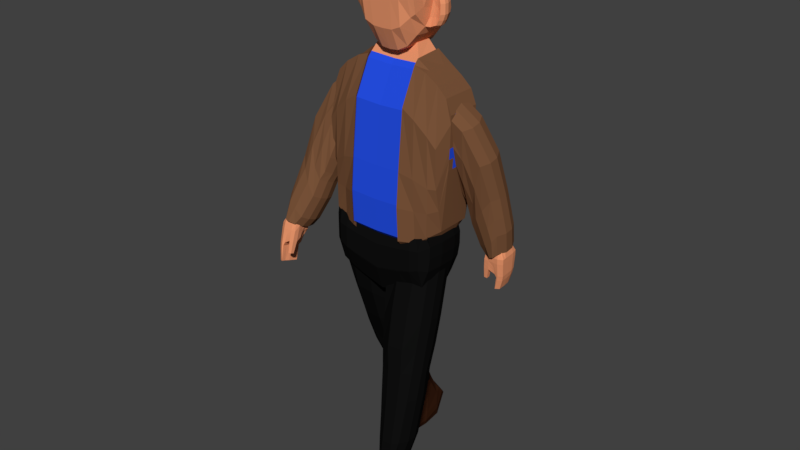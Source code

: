 # Source: NPC_Zeek_DavenModified.blend  (saved by Blender 2.78.0; exported with 4.5.12 LTS)
import bpy
from mathutils import Matrix  # noqa: F401  (used for matrix-valued properties, if any)

bpy.ops.wm.read_factory_settings(use_empty=True)
scene = bpy.context.scene
scene.name = 'Scene'

# ---- collections
col_collection_1 = bpy.data.collections.new('Collection 1'); scene.collection.children.link(col_collection_1)
col_collection_10 = bpy.data.collections.new('Collection 10'); scene.collection.children.link(col_collection_10)

# ---- materials (node trees are filled in below, after node groups)
mat_skin = bpy.data.materials.new('skin')
mat_skin.alpha_threshold = 0.0
mat_skin.use_transparent_shadow = False
mat_skin.diffuse_color = (0.8689, 0.3227, 0.1567, 1.0)
mat_skin.specular_color = (1.0, 0.528, 0.3801)
mat_skin.roughness = 0.5
mat_body = bpy.data.materials.new('body')
mat_body.alpha_threshold = 0.0
mat_body.use_transparent_shadow = False
mat_body.diffuse_color = (0.01857, 0.07888, 0.8, 1.0)
mat_body.specular_color = (0.03581, 0.04813, 1.0)
mat_body.roughness = 0.5
mat_shoes = bpy.data.materials.new('shoes')
mat_shoes.alpha_threshold = 0.0
mat_shoes.use_transparent_shadow = False
mat_shoes.diffuse_color = (0.03106, 0.01026, 0.004531, 1.0)
mat_shoes.specular_color = (0.06372, 0.02379, 0.00966)
mat_shoes.roughness = 0.5
mat_brown = bpy.data.materials.new('brown')
mat_brown.alpha_threshold = 0.0
mat_brown.use_transparent_shadow = False
mat_brown.diffuse_color = (0.1912, 0.0865, 0.04092, 1.0)
mat_brown.specular_color = (0.1902, 0.08569, 0.04133)
mat_brown.roughness = 0.5
mat_black = bpy.data.materials.new('Black')
mat_black.alpha_threshold = 0.0
mat_black.use_transparent_shadow = False
mat_black.diffuse_color = (0.005605, 0.005605, 0.005605, 1.0)
mat_black.specular_color = (0.02038, 0.01851, 0.01851)
mat_black.roughness = 0.5

# ---- material node trees

# ---- world
world_world = bpy.data.worlds.new('World'); scene.world = world_world
world_world.color = (0.05088, 0.05088, 0.05088)
world_world.use_sun_shadow = False
world_world.sun_shadow_jitter_overblur = 0.0
world_world.cycles.sampling_method = 'MANUAL'

# ---- meshes
me_torso = bpy.data.meshes.new('Torso')
me_torso.from_pydata([(67.69, 119.5, 303.4), (65.95, 348.2, 318.7), (64.7, 10.85, 329.6), (61.06, 121.1, 325.7), (93.81, 18.36, 329.6), (91.99, 123.6, 325.7), (116.7, 27.12, 329.6), (121.1, 121.1, 329.6), (134.0, 57.17, 329.6), (129.9, 118.6, 329.6), (135.5, 228.9, 299.1), (149.0, 187.5, 280.2), (149.8, 308.2, 335.8), (130.9, 324.6, 343.1), (158.7, 164.4, 272.9), (187.3, 291.4, 328.7), (164.3, 147.9, 270.2), (219.1, 238.4, 304.8), (169.9, 121.7, 262.1), (228.5, 175.0, 279.3), (179.3, 102.7, 256.3), (233.4, 142.4, 269.2), (187.3, 86.27, 251.3), (237.1, 115.5, 260.9), (201.0, 72.56, 247.1), (232.8, 80.32, 249.9), (18.84, -47.65, 382.5), (126.7, -36.19, 378.3), (10.12, -6.743, 367.5), (124.5, 44.83, 348.6), (26.48, -91.2, 398.5), (125.6, -82.03, 395.1), (37.38, -128.5, 416.5), (125.6, -121.4, 416.1), (44.97, -167.7, 425.6), (122.7, -164.7, 424.0), (50.17, -201.5, 435.0), (119.1, -199.3, 433.7), (55.61, -243.4, 446.7), (114.9, -239.7, 445.1), (66.8, -306.9, 478.5), (95.07, -306.1, 473.4), (66.62, -319.3, 478.8), (103.2, -318.9, 476.9), (61.48, -336.3, 482.7), (118.1, -339.1, 481.6), (54.16, -351.1, 490.6), (130.3, -352.0, 484.3), (51.24, -360.9, 497.7), (136.0, -363.0, 492.1), (53.87, -370.2, 504.4), (134.0, -373.7, 499.8), (57.32, 545.4, 318.6), (21.16, 373.2, 318.6), (43.76, 383.7, 318.6), (35.1, 553.7, 318.6), (76.53, 531.8, 318.6), (64.48, 401.3, 318.6), (89.34, 516.8, 318.6), (74.65, 413.3, 347.8), (96.5, 492.6, 318.6), (87.83, 453.6, 340.0), (97.18, 483.8, 318.6), (93.1, 471.1, 318.6), (79.92, 411.3, 344.3), (97.25, 459.5, 340.0), (88.59, 415.0, 341.2), (103.3, 456.1, 340.0), (95.74, 416.7, 340.0), (106.3, 448.2, 340.0), (101.8, 424.1, 340.0), (106.3, 432.9, 340.0), (67.69, 104.6, 458.4), (65.95, 354.2, 403.3), (64.7, 10.85, 438.8), (61.06, 121.1, 438.8), (93.81, 18.36, 438.8), (91.99, 123.6, 438.8), (116.7, 27.12, 438.8), (121.1, 121.1, 438.8), (134.0, 57.17, 438.8), (129.9, 118.6, 438.8), (148.7, 297.4, 404.3), (134.4, 218.2, 367.6), (147.9, 176.7, 348.8), (129.8, 313.8, 411.7), (157.7, 154.6, 335.6), (186.2, 280.6, 397.2), (163.7, 141.1, 334.0), (218.0, 227.7, 373.4), (169.3, 114.9, 325.9), (227.8, 168.2, 343.1), (178.7, 95.96, 320.1), (232.7, 135.7, 333.0), (186.7, 79.49, 315.1), (236.5, 108.7, 324.7), (200.3, 65.79, 311.0), (232.1, 73.55, 313.7), (12.01, 2.451, 441.2), (20.73, -38.46, 456.2), (126.7, -27.0, 452.0), (124.5, 54.02, 422.3), (28.36, -82.0, 472.2), (125.6, -72.84, 468.8), (39.27, -119.8, 486.0), (125.6, -112.9, 483.5), (47.59, -160.7, 500.0), (123.5, -157.6, 498.4), (52.79, -194.5, 509.4), (119.8, -192.3, 508.1), (58.24, -236.4, 521.1), (115.6, -232.7, 519.4), (69.29, -301.2, 539.1), (95.7, -299.9, 538.4), (71.32, -313.4, 542.5), (103.8, -312.7, 541.9), (66.66, -325.8, 557.1), (119.2, -328.3, 557.4), (59.11, -321.7, 610.6), (132.8, -327.2, 585.4), (56.66, -327.1, 635.8), (139.0, -333.8, 611.2), (59.29, -336.4, 642.4), (137.0, -344.5, 618.9), (57.09, 543.9, 397.2), (35.27, 552.0, 397.2), (21.6, 377.5, 408.0), (43.78, 385.3, 403.3), (64.11, 402.5, 397.2), (75.94, 530.6, 397.2), (74.09, 414.2, 382.6), (88.51, 515.8, 397.2), (87.83, 453.6, 373.8), (96.5, 492.6, 388.7), (93.1, 471.1, 388.7), (97.18, 483.8, 388.7), (80.4, 412.6, 373.6), (97.25, 459.5, 373.8), (88.59, 415.0, 373.8), (103.3, 456.1, 373.8), (95.74, 416.7, 373.8), (106.3, 448.2, 373.8), (101.8, 424.1, 373.8), (106.3, 432.9, 373.8), (128.1, 223.4, 320.9), (127.8, 219.8, 343.7), (149.1, 301.0, 381.5), (149.5, 304.6, 358.6), (141.6, 181.9, 302.0), (141.3, 178.3, 324.9), (141.8, 317.2, 388.9), (142.1, 320.8, 366.0), (152.0, 159.4, 292.9), (151.7, 156.1, 313.8), (198.2, 284.0, 374.5), (198.5, 287.5, 351.6), (157.7, 143.8, 290.8), (157.5, 141.5, 312.1), (230.0, 231.1, 350.6), (230.4, 234.6, 327.7), (163.4, 117.6, 282.7), (163.1, 115.3, 304.0), (238.6, 170.3, 321.9), (238.9, 172.6, 300.6), (172.7, 98.64, 276.9), (172.5, 96.38, 298.2), (243.6, 137.7, 311.8), (243.8, 140.0, 290.5), (180.7, 82.17, 271.9), (180.5, 79.91, 293.2), (247.3, 110.8, 303.5), (247.5, 113.1, 282.2), (243.2, 77.86, 271.2), (243.0, 75.6, 292.5), (194.2, 66.21, 289.0), (194.4, 68.47, 267.8), (145.2, 283.1, 315.0), (140.4, 256.7, 302.8), (160.5, 236.4, 293.8), (141.5, 285.3, 316.0), (171.5, 203.2, 278.7), (181.7, 247.2, 299.1), (184.1, 168.6, 266.9), (201.2, 201.8, 278.5), (189.5, 140.3, 259.9), (209.0, 158.1, 265.6), (199.6, 116.7, 252.7), (219.7, 129.9, 257.0), (207.0, 96.73, 246.5), (226.6, 106.4, 249.7), (216.2, 75.62, 240.1), (224.9, 77.58, 240.8), (143.8, 269.6, 401.3), (139.0, 243.2, 389.1), (159.1, 222.9, 380.1), (140.1, 271.8, 402.3), (170.1, 189.7, 365.0), (180.3, 233.6, 385.4), (182.9, 156.2, 345.7), (199.7, 188.3, 364.8), (188.7, 131.8, 340.2), (208.2, 149.6, 345.9), (198.8, 108.2, 333.0), (218.9, 121.3, 337.3), (206.2, 88.21, 326.8), (225.8, 97.83, 330.0), (215.4, 67.1, 320.4), (224.0, 69.06, 321.1), (224.0, 84.74, 265.0), (209.0, 80.95, 263.6), (223.7, 81.65, 294.2), (208.7, 77.85, 292.8), (139.9, 251.8, 334.2), (144.7, 278.2, 346.4), (139.5, 248.2, 357.0), (144.3, 274.6, 369.2), (63.49, 47.58, 301.4), (62.27, 84.32, 297.6), (93.2, 53.43, 301.4), (92.59, 88.49, 297.6), (114.6, 58.44, 305.2), (114.6, 89.75, 305.2), (137.9, 77.63, 328.2), (137.9, 98.09, 328.2), (63.49, 47.58, 457.2), (62.27, 84.32, 457.2), (93.2, 53.43, 457.2), (92.59, 88.49, 457.2), (115.3, 58.44, 453.0), (115.3, 89.75, 453.0), (136.5, 77.63, 436.3), (136.5, 98.09, 436.3), (53.77, -46.21, 362.0), (96.91, -42.39, 360.6), (92.55, 24.95, 333.4), (47.22, 7.758, 339.7), (58.49, -89.42, 387.1), (98.73, -86.36, 386.0), (65.76, -126.7, 411.5), (102.4, -124.4, 410.7), (69.8, -167.4, 418.0), (102.9, -166.6, 417.5), (72.06, -201.4, 427.5), (102.2, -201.0, 427.1), (74.28, -242.8, 439.1), (101.2, -241.9, 438.5), (75.11, -307.4, 467.5), (91.73, -307.3, 467.3), (77.72, -319.8, 471.0), (97.1, -319.9, 470.8), (79.23, -338.0, 476.6), (105.3, -339.2, 476.7), (78.28, -353.5, 479.7), (110.9, -353.7, 479.0), (78.23, -363.7, 487.0), (113.7, -364.3, 486.6), (79.33, -373.5, 494.0), (113.3, -374.5, 493.9), (53.76, -17.64, 468.5), (96.91, -13.82, 467.1), (92.55, 52.67, 433.0), (47.22, 35.48, 439.3), (58.49, -76.64, 489.6), (98.72, -73.58, 488.5), (65.76, -116.0, 497.6), (102.4, -113.7, 496.7), (70.71, -158.6, 509.9), (103.8, -157.9, 509.3), (72.97, -192.7, 519.4), (103.1, -192.2, 518.9), (75.19, -234.1, 530.9), (102.1, -233.1, 530.4), (75.82, -300.7, 538.9), (92.44, -300.5, 538.7), (78.43, -313.0, 542.3), (97.81, -313.1, 542.1), (80.44, -326.5, 557.2), (106.5, -327.6, 557.3), (81.74, -320.4, 614.8), (114.2, -321.9, 608.8), (82.15, -326.1, 640.2), (117.5, -328.1, 634.3), (83.25, -335.9, 647.2), (117.0, -338.3, 641.7), (107.9, -317.5, 492.4), (108.1, -315.2, 517.1), (123.3, -332.2, 528.3), (122.8, -336.9, 500.3), (133.7, 47.89, 373.2), (133.7, 50.96, 397.7), (135.9, -30.06, 427.4), (135.9, -33.13, 402.9), (46.84, -342.3, 525.4), (48.0, -331.2, 570.5), (53.96, -329.4, 528.8), (53.51, -333.8, 500.0), (136.9, -331.6, 568.4), (135.8, -342.6, 523.4), (13.01, -88.13, 423.0), (13.01, -85.07, 447.6), (5.38, -41.52, 431.6), (5.38, -44.59, 407.1), (44.08, -350.6, 538.5), (45.39, -338.0, 589.6), (134.8, -75.9, 444.3), (134.8, -78.96, 419.7), (142.9, -339.6, 588.2), (141.6, -352.1, 537.1), (139.7, -362.8, 544.9), (141.0, -350.3, 595.9), (48.02, -347.3, 596.2), (46.71, -359.9, 545.2), (23.92, -125.4, 441.1), (23.92, -122.9, 461.5), (134.8, -116.0, 459.0), (134.8, -118.3, 440.7), (33.07, -164.9, 450.4), (33.32, -162.6, 475.2), (132.8, -160.3, 473.6), (132.5, -162.7, 448.8), (38.27, -198.7, 459.8), (38.52, -196.4, 484.6), (129.1, -195.0, 483.3), (128.9, -197.3, 458.5), (43.72, -240.6, 471.5), (43.96, -238.3, 496.3), (124.9, -235.4, 494.6), (124.7, -237.7, 469.8), (58.71, -305.5, 489.5), (58.95, -303.2, 514.3), (99.99, -302.4, 513.7), (99.75, -304.8, 488.9), (58.55, -317.6, 492.9), (58.8, -315.3, 517.7), (80.64, -360.9, 545.1), (81.95, -348.4, 596.1), (114.6, -362.0, 545.0), (115.9, -349.5, 596.0), (71.47, 53.86, 371.0), (92.55, 33.77, 404.0), (47.22, 13.51, 385.8), (47.22, 16.58, 410.3), (91.99, 123.6, 355.5), (91.99, 123.6, 398.6), (121.1, 121.1, 398.6), (121.1, 121.1, 355.5), (134.3, 118.6, 355.5), (134.3, 118.6, 398.6), (138.4, 57.17, 398.6), (138.4, 57.17, 355.5), (121.1, 17.05, 398.6), (121.1, 17.05, 355.5), (64.7, -14.31, 355.5), (64.7, -14.31, 398.6), (61.06, 121.1, 398.6), (61.06, 121.1, 355.5), (93.81, -1.276, 355.5), (93.81, -1.276, 398.6), (141.9, 77.63, 353.7), (141.4, 77.63, 396.6), (141.9, 98.09, 353.7), (141.4, 98.09, 396.6), (67.11, 210.2, 285.5), (66.53, 301.0, 281.6), (67.11, 210.2, 455.9), (66.53, 301.0, 442.5), (67.69, 65.13, 343.0), (67.69, 50.17, 381.8), (65.95, 361.7, 392.1), (65.95, 364.8, 325.8), (49.25, 386.8, 376.1), (49.25, 386.8, 337.8), (27.44, 454.6, 267.5), (32.09, 514.7, 267.5), (49.87, 456.6, 274.8), (54.39, 510.5, 274.8), (69.91, 460.2, 283.0), (73.93, 503.7, 283.0), (81.27, 459.9, 295.1), (86.17, 494.4, 295.1), (91.74, 471.2, 306.9), (94.63, 484.2, 306.9), (94.94, 476.8, 318.6), (96.3, 481.0, 318.6), (27.76, 454.8, 440.7), (32.32, 513.8, 440.7), (49.78, 456.8, 440.7), (54.21, 509.7, 440.7), (69.44, 460.3, 435.7), (73.39, 502.9, 435.7), (80.59, 460.0, 430.1), (85.4, 493.9, 430.1), (91.74, 471.2, 401.1), (94.63, 484.2, 401.1), (94.94, 476.8, 388.7), (96.3, 481.0, 388.7), (24.3, 413.9, 293.1), (46.82, 420.2, 296.7), (67.2, 430.8, 300.8), (77.96, 436.6, 306.8), (89.79, 462.4, 312.7), (94.02, 473.9, 318.6), (24.68, 411.1, 432.6), (46.78, 417.3, 432.6), (66.78, 431.4, 422.4), (77.34, 437.1, 419.6), (89.79, 462.4, 394.9), (94.02, 473.9, 388.7), (97.18, 483.8, 342.0), (97.18, 483.8, 365.4), (93.1, 471.1, 365.4), (93.1, 471.1, 342.0), (87.83, 453.6, 365.4), (87.83, 453.6, 355.2), (96.5, 492.6, 342.0), (96.5, 492.6, 365.4), (84.26, 410.3, 355.0), (84.26, 410.3, 365.4), (74.65, 413.3, 365.4), (74.65, 413.3, 354.8), (97.25, 459.5, 365.4), (97.25, 459.5, 355.2), (94.81, 413.2, 356.4), (94.81, 413.2, 365.4), (109.5, 456.1, 365.4), (109.5, 456.1, 355.2), (102.0, 416.7, 355.2), (102.0, 416.7, 365.4), (35.1, 553.7, 342.0), (35.1, 553.7, 365.4), (57.32, 545.4, 365.4), (57.32, 545.4, 342.0), (112.5, 448.2, 365.4), (112.5, 448.2, 355.2), (21.16, 373.2, 342.0), (21.16, 373.2, 365.4), (112.5, 432.9, 355.2), (112.5, 432.9, 365.4), (108.0, 424.1, 365.4), (108.0, 424.1, 355.2), (43.76, 383.7, 342.0), (43.76, 383.7, 365.4), (64.48, 401.3, 342.0), (64.48, 401.3, 365.4), (76.53, 531.8, 365.4), (76.53, 531.8, 342.0), (89.34, 516.8, 365.4), (89.34, 516.8, 342.0), (94.94, 476.8, 342.0), (94.94, 476.8, 365.4), (96.3, 481.0, 342.0), (96.3, 481.0, 365.4), (94.02, 473.9, 342.0), (94.02, 473.9, 365.4), (79.04, 426.7, 333.0), (83.44, 440.1, 333.0), (94.11, 500.7, 318.6), (91.72, 508.7, 318.6), (85.7, 427.4, 333.0), (91.47, 443.5, 333.0), (93.48, 428.7, 333.0), (98.38, 442.4, 333.0), (99.26, 427.2, 333.0), (102.8, 437.7, 333.0), (103.3, 427.0, 340.0), (104.8, 429.9, 340.0), (79.04, 426.7, 373.8), (83.44, 440.1, 373.8), (94.11, 500.7, 388.7), (91.72, 508.7, 388.7), (85.22, 426.0, 371.1), (91.47, 443.5, 370.8), (93.48, 428.7, 370.8), (98.38, 442.4, 370.8), (99.26, 427.2, 372.3), (102.8, 437.7, 372.3), (103.3, 427.0, 373.8), (104.8, 429.9, 373.8), (88.99, 491.0, 407.0), (91.81, 487.6, 404.1), (84.76, 463.7, 407.0), (88.25, 467.4, 404.1), (91.81, 487.6, 302.9), (88.99, 491.0, 299.0), (88.25, 467.4, 302.9), (84.76, 463.7, 299.0), (81.9, 445.2, 397.9), (85.84, 453.8, 396.4), (85.84, 453.8, 310.8), (81.9, 445.2, 308.8), (91.72, 508.7, 342.0), (94.11, 500.7, 342.0), (91.72, 508.7, 365.4), (94.11, 500.7, 365.4), (111.0, 429.9, 355.2), (109.5, 427.0, 355.2), (111.0, 429.9, 365.4), (109.5, 427.0, 365.4), (67.4, 164.9, 294.5), (67.4, 157.4, 461.9), (192.8, 41.69, 307.1), (206.0, 79.16, 302.8), (209.8, 56.49, 260.6), (208.2, 80.91, 267.4), (226.9, 7.127, 289.9), (236.8, 77.78, 303.9), (224.0, 9.812, 248.2), (236.9, 80.23, 263.9), (217.9, 10.26, 245.2), (219.8, 39.09, 248.1), (213.2, 49.96, 255.7), (213.4, 80.48, 265.0), (221.3, 81.25, 258.2), (231.0, 80.84, 258.1), (204.6, 41.19, 307.0), (219.6, 35.71, 303.2), (217.4, 7.131, 296.5), (230.9, 77.76, 308.4), (221.1, 78.17, 308.4), (211.4, 78.58, 308.5), (194.8, 57.66, 310.0), (197.8, 66.8, 310.1), (205.6, 70.11, 260.2), (204.8, 62.55, 258.0), (240.8, 68.45, 253.5), (239.6, 59.31, 251.8), (243.3, 65.18, 304.9), (242.1, 56.04, 303.2), (231.4, 65.28, 311.4), (230.3, 56.15, 309.8), (219.6, 65.79, 311.5), (218.4, 56.65, 309.9), (207.8, 66.29, 311.6), (206.6, 57.15, 309.9), (208.0, 68.84, 255.5), (208.4, 61.19, 253.6), (219.8, 69.53, 250.5), (218.6, 60.39, 248.9), (231.6, 69.02, 250.4), (230.5, 59.89, 248.8), (197.5, 49.82, 281.5), (192.8, 42.45, 294.8), (201.7, 79.62, 298.4), (201.7, 80.38, 284.5), (226.9, 7.506, 283.7), (227.3, 8.234, 271.6), (240.7, 78.82, 284.3), (240.7, 78.14, 295.4), (233.0, 79.13, 284.4), (233.0, 78.1, 301.3), (221.2, 79.64, 284.5), (221.1, 78.6, 301.3), (209.4, 80.14, 284.6), (211.7, 79.26, 297.2), (206.4, 45.96, 279.0), (204.6, 41.95, 294.7), (220.7, 38.53, 277.1), (219.7, 36.4, 292.1), (217.1, 8.667, 271.7), (218.3, 7.853, 284.1), (242.2, 57.43, 280.5), (242.2, 56.57, 294.6), (243.4, 66.57, 282.2), (243.3, 65.71, 296.3), (194.8, 58.41, 297.6), (199.1, 59.46, 282.8), (196.0, 67.55, 299.3), (199.7, 68.03, 283.4), (191.4, 24.4, 294.0), (191.4, 23.84, 303.1), (199.5, 23.5, 303.0), (199.5, 24.05, 294.0), (203.7, 80.84, 276.9), (226.6, 9.137, 257.4), (204.0, 62.44, 269.4), (202.1, 69.14, 269.4), (206.8, 56.01, 269.6), (240.7, 79.59, 271.6), (233.1, 80.08, 269.0), (220.3, 80.49, 271.2), (211.3, 80.68, 274.3), (208.0, 47.65, 264.2), (219.8, 38.18, 262.9), (217.8, 9.511, 257.4), (242.2, 58.38, 265.2), (243.4, 67.51, 266.8), (206.8, 60.17, 259.0), (237.0, 42.91, 251.0), (239.6, 39.88, 298.5), (228.7, 39.94, 305.1), (218.9, 48.44, 307.2), (205.8, 50.9, 308.8), (210.3, 56.79, 254.4), (219.1, 52.04, 248.6), (229.0, 43.44, 247.9), (194.0, 51.4, 308.8), (194.0, 52.15, 296.5), (198.5, 55.68, 282.3), (239.8, 41.16, 277.6), (239.7, 40.35, 290.9), (239.6, 42.08, 262.7), (205.1, 59.92, 269.5), (207.6, 59.2, 259.5), (235.9, 36.2, 250.6), (238.6, 33.25, 296.6), (228.1, 33.3, 303.2), (219.1, 45.08, 306.2), (205.5, 48.33, 308.3), (211.0, 54.98, 254.8), (219.3, 48.62, 248.4), (228.4, 36.71, 247.6), (193.7, 49.59, 296.0), (198.2, 54.13, 282.1), (238.9, 34.49, 276.4), (238.6, 33.7, 289.4), (238.5, 35.41, 261.6), (205.5, 58.89, 269.5), (193.7, 48.83, 308.4), (224.1, 33.67, 248.3), (226.2, 81.04, 258.2), (223.8, 30.42, 301.5), (226.0, 77.96, 308.4), (224.6, 60.14, 248.8), (225.7, 69.27, 250.5), (224.4, 56.4, 309.8), (225.5, 65.53, 311.5), (224.2, 32.59, 276.0), (224.3, 31.12, 289.7), (227.1, 79.38, 284.5), (227.1, 78.35, 301.3), (227.2, 80.33, 269.1), (224.1, 32.84, 261.8), (223.8, 44.18, 306.2), (224.1, 47.73, 248.2), (223.8, 42.64, 248.0), (223.6, 39.17, 304.7), (208.7, 57.84, 260.0), (232.7, 26.93, 250.1), (235.5, 24.11, 294.0), (225.5, 24.14, 300.6), (219.4, 40.4, 304.7), (205.1, 44.77, 307.7), (212.1, 52.47, 255.2), (219.5, 43.86, 248.3), (225.9, 27.41, 247.1), (193.2, 46.03, 295.4), (197.8, 51.98, 281.8), (235.8, 25.28, 274.7), (235.5, 24.53, 287.3), (235.3, 26.2, 260.2), (206.1, 57.45, 269.6), (193.2, 45.27, 307.7), (223.7, 34.8, 303.1), (224.0, 38.16, 248.1), (64.38, 305.3, 277.5), (63.77, 354.7, 316.3), (95.59, 292.2, 281.6), (92.87, 354.3, 318.2), (65.59, 115.5, 300.2), (101.0, 115.5, 300.2), (128.3, 272.0, 284.0), (125.6, 340.6, 320.7), (129.7, 112.7, 300.2), (148.3, 255.6, 293.7), (149.2, 324.7, 317.9), (142.5, 117.3, 317.9), (162.9, 289.1, 317.9), (162.9, 302.3, 317.9), (158.5, 218.0, 317.9), (64.38, 305.3, 445.7), (63.77, 360.9, 404.7), (95.59, 292.2, 445.7), (92.87, 354.3, 404.7), (65.59, 99.83, 462.4), (101.0, 99.83, 445.3), (128.3, 272.0, 442.1), (125.6, 340.6, 404.7), (129.7, 112.7, 442.1), (148.3, 255.6, 437.7), (149.2, 324.7, 404.7), (142.5, 117.3, 404.7), (162.9, 289.1, 404.7), (162.9, 302.3, 404.7), (158.5, 218.0, 404.7), (65.59, 42.92, 382.3), (63.77, 372.1, 323.7), (101.0, 60.62, 382.3), (92.87, 354.3, 341.7), (133.8, 102.6, 389.7), (125.6, 340.6, 341.7), (142.5, 117.3, 389.7), (149.2, 324.7, 341.7), (162.9, 302.3, 389.7), (158.5, 218.0, 341.7), (65.29, 162.9, 290.9), (64.98, 210.4, 281.6), (99.68, 159.7, 292.1), (98.32, 203.9, 284.0), (130.4, 152.5, 297.0), (131.1, 192.4, 293.7), (144.9, 155.5, 308.7), (147.4, 193.6, 299.6), (160.0, 235.2, 317.9), (161.6, 252.4, 317.9), (65.29, 155.1, 466.1), (64.98, 210.4, 459.8), (99.68, 151.8, 449.0), (98.32, 203.9, 452.7), (130.4, 152.5, 442.1), (131.1, 192.4, 442.1), (144.9, 154.4, 418.3), (147.4, 191.4, 431.8), (160.0, 235.2, 404.7), (161.6, 252.4, 404.7), (161.6, 252.4, 389.7), (162.9, 289.1, 389.7), (65.59, 58.57, 341.7), (63.77, 368.8, 393.0), (101.0, 76.27, 341.7), (92.87, 354.3, 389.7), (133.8, 102.6, 341.7), (125.6, 340.6, 389.7), (142.5, 117.3, 341.7), (149.2, 324.7, 389.7), (162.9, 302.3, 341.7), (158.5, 218.0, 389.7), (161.6, 252.4, 341.7), (162.9, 289.1, 341.7), (160.0, 235.2, 341.7), (160.0, 235.2, 389.7), (-67.69, 119.5, 303.4), (-65.95, 348.2, 318.7), (-1.431e-06, 117.8, 303.4), (-3.636e-06, 352.4, 314.2), (-2.384e-07, -1.672, 329.6), (-64.7, 10.85, 329.6), (-1.371e-06, 119.8, 325.7), (-61.06, 121.1, 325.7), (-93.81, 18.36, 329.6), (-91.99, 123.6, 325.7), (-116.7, 27.12, 329.6), (-121.1, 121.1, 329.6), (-134.0, 57.17, 329.6), (-129.9, 118.6, 329.6), (-132.9, 218.6, 357.3), (-145.5, 177.7, 380.3), (-149.0, 296.3, 312.4), (-130.4, 312.6, 303.7), (-154.9, 156.1, 395.7), (-186.1, 279.4, 321.2), (-160.3, 141.3, 409.4), (-216.8, 227.2, 350.3), (-165.5, 116.8, 427.6), (-224.8, 165.8, 388.8), (-174.6, 99.06, 440.6), (-229.2, 135.4, 411.5), (-182.4, 83.65, 451.9), (-232.6, 110.3, 430.2), (-195.8, 70.74, 461.2), (-227.7, 77.63, 455.0), (-18.84, -34.59, 313.5), (-126.7, -23.37, 319.3), (-10.12, 5.472, 334.2), (-124.5, 55.98, 360.2), (-26.47, -77.24, 291.6), (-125.6, -68.26, 296.2), (-37.38, -115.0, 276.6), (-125.6, -108.6, 282.1), (-46.8, -149.6, 250.3), (-124.5, -146.7, 254.3), (-52.6, -180.9, 227.0), (-121.5, -178.8, 230.2), (-58.79, -219.8, 198.0), (-118.0, -216.3, 202.0), (-70.68, -283.2, 166.1), (-99.06, -281.0, 163.4), (-70.81, -293.7, 154.8), (-107.4, -292.9, 154.8), (-66.15, -307.6, 145.5), (-122.8, -309.6, 143.7), (-59.48, -317.3, 136.3), (-135.8, -315.7, 135.3), (-56.76, -326.1, 126.1), (-141.7, -325.6, 124.2), (-59.58, -334.5, 116.6), (-140.0, -335.2, 113.1), (-57.32, 545.4, 318.6), (-21.16, 373.2, 318.6), (-43.76, 383.7, 318.6), (-35.1, 553.7, 318.6), (-3.874e-06, 371.8, 318.6), (-5.722e-06, 555.3, 318.6), (-76.53, 531.8, 318.6), (-64.48, 401.3, 318.6), (-89.34, 516.8, 318.6), (-74.65, 413.3, 347.8), (-96.5, 492.6, 318.6), (-87.83, 453.6, 340.0), (-97.18, 483.8, 318.6), (-93.1, 471.1, 318.6), (-79.92, 411.3, 344.3), (-97.25, 459.5, 340.0), (-88.59, 415.0, 341.2), (-103.3, 456.1, 340.0), (-95.74, 416.7, 340.0), (-106.3, 448.2, 340.0), (-101.8, 424.1, 340.0), (-106.3, 432.9, 340.0), (-1.311e-06, 102.8, 458.4), (-67.69, 104.6, 458.4), (-65.95, 354.2, 403.3), (-3.695e-06, 352.4, 403.3), (-1.49e-06, 119.8, 438.8), (-2.384e-07, -1.672, 438.8), (-64.7, 10.85, 438.8), (-61.06, 121.1, 438.8), (-93.81, 18.36, 438.8), (-91.99, 123.6, 438.8), (-116.7, 27.12, 438.8), (-121.1, 121.1, 438.8), (-134.0, 57.17, 438.8), (-129.9, 118.6, 438.8), (-150.7, 309.4, 379.8), (-134.6, 231.6, 424.6), (-147.2, 190.8, 447.7), (-132.1, 325.7, 371.0), (-156.4, 168.0, 457.2), (-187.7, 292.5, 388.5), (-162.3, 156.4, 468.8), (-218.4, 240.3, 417.6), (-167.5, 131.9, 487.0), (-226.8, 181.0, 448.2), (-176.6, 114.2, 500.0), (-231.2, 150.6, 470.9), (-184.4, 98.8, 511.3), (-234.6, 125.5, 489.6), (-197.8, 85.89, 520.6), (-229.7, 92.78, 514.4), (-12.01, -7.169, 406.4), (-20.73, -47.23, 385.7), (-126.7, -36.01, 391.5), (-124.5, 43.34, 432.3), (-28.37, -89.89, 363.8), (-125.6, -80.91, 368.4), (-39.27, -126.9, 344.7), (-125.6, -120.2, 348.2), (-47.05, -167.2, 319.4), (-122.8, -164.3, 323.4), (-52.85, -198.6, 296.0), (-119.8, -196.4, 299.2), (-59.03, -237.5, 267.0), (-116.3, -233.9, 271.1), (-71.23, -297.6, 222.3), (-97.61, -296.4, 223.8), (-73.48, -308.9, 213.9), (-106.0, -308.2, 215.2), (-68.33, -328.0, 214.0), (-120.9, -330.3, 213.4), (-57.92, -354.2, 240.7), (-132.6, -349.9, 220.1), (-55.25, -362.6, 253.8), (-138.4, -361.4, 231.7), (-58.01, -371.6, 251.5), (-136.5, -371.8, 229.1), (-57.09, 543.9, 397.2), (-35.28, 552.0, 397.2), (-3.994e-06, 376.1, 408.0), (-21.6, 377.5, 408.0), (-43.78, 385.3, 403.3), (-5.722e-06, 553.6, 397.2), (-64.11, 402.5, 397.2), (-75.94, 530.6, 397.2), (-74.09, 414.2, 382.6), (-88.51, 515.8, 397.2), (-87.83, 453.6, 373.8), (-96.5, 492.6, 388.7), (-93.1, 471.1, 388.7), (-97.18, 483.8, 388.7), (-80.4, 412.6, 373.6), (-97.25, 459.5, 373.8), (-88.59, 415.0, 373.8), (-103.3, 456.1, 373.8), (-95.74, 416.7, 373.8), (-106.3, 448.2, 373.8), (-101.8, 424.1, 373.8), (-106.3, 432.9, 373.8), (-126.5, 221.0, 381.0), (-127.0, 225.4, 403.4), (-150.1, 305.0, 357.3), (-149.6, 300.6, 334.9), (-139.0, 180.2, 404.0), (-139.6, 184.6, 426.5), (-143.1, 321.0, 348.5), (-142.6, 316.6, 326.0), (-149.0, 158.3, 417.4), (-149.5, 162.3, 437.9), (-198.8, 287.8, 366.0), (-198.3, 283.5, 343.5), (-154.6, 144.7, 430.7), (-155.2, 149.7, 450.5), (-229.5, 235.6, 395.1), (-228.9, 231.2, 372.6), (-159.8, 120.2, 448.9), (-160.5, 125.3, 468.7), (-236.8, 175.6, 428.3), (-236.1, 170.6, 408.5), (-168.9, 102.5, 461.9), (-169.5, 107.5, 481.7), (-241.2, 145.2, 451.0), (-240.5, 140.2, 431.2), (-176.6, 87.05, 473.2), (-177.3, 92.1, 493.0), (-244.5, 120.1, 469.7), (-243.9, 115.1, 449.9), (-239.0, 82.37, 474.6), (-239.6, 87.42, 494.4), (-190.7, 79.2, 502.2), (-190.1, 74.15, 482.4), (-143.5, 268.7, 319.0), (-138.1, 242.8, 334.0), (-157.8, 222.8, 345.0), (-139.8, 271.0, 317.9), (-168.0, 190.0, 363.4), (-179.2, 233.1, 338.5), (-180.0, 157.2, 386.0), (-197.6, 188.4, 363.7), (-185.0, 131.3, 407.3), (-204.8, 147.6, 394.4), (-194.7, 109.2, 423.5), (-215.1, 121.2, 413.8), (-201.9, 90.51, 437.3), (-221.6, 99.25, 430.1), (-210.7, 70.76, 451.9), (-219.4, 72.49, 450.3), (-145.5, 285.2, 403.8), (-140.2, 259.3, 418.7), (-159.8, 239.2, 429.7), (-141.9, 287.5, 402.6), (-170.0, 206.5, 448.2), (-181.3, 249.6, 423.3), (-181.9, 172.3, 463.4), (-199.7, 204.9, 448.4), (-187.5, 150.3, 482.1), (-207.3, 166.7, 469.1), (-197.2, 128.3, 498.3), (-217.6, 140.3, 488.6), (-204.4, 109.6, 512.1), (-224.1, 118.3, 504.9), (-213.2, 89.82, 526.6), (-221.9, 91.56, 525.0), (-219.5, 86.33, 463.5), (-204.5, 82.95, 466.5), (-220.5, 93.26, 490.7), (-205.4, 89.88, 493.7), (-138.8, 248.8, 364.8), (-144.2, 274.7, 349.8), (-139.4, 253.2, 387.2), (-144.8, 279.1, 372.3), (-9.537e-07, 79.31, 297.6), (-5.364e-07, 38.82, 301.4), (-63.49, 47.58, 301.4), (-62.27, 84.32, 297.6), (-93.2, 53.43, 301.4), (-92.59, 88.49, 297.6), (-114.6, 58.44, 305.2), (-114.6, 89.75, 305.2), (-137.9, 77.63, 328.2), (-137.9, 98.09, 328.2), (-1.073e-06, 79.31, 457.2), (-6.557e-07, 38.82, 457.2), (-63.49, 47.58, 457.2), (-62.27, 84.32, 457.2), (-93.2, 53.43, 457.2), (-92.59, 88.49, 457.2), (-115.3, 58.44, 453.0), (-115.3, 89.75, 453.0), (-136.5, 77.63, 436.3), (-136.5, 98.09, 436.3), (-53.76, -27.58, 296.8), (-96.91, -23.84, 298.7), (-92.54, 42.84, 330.4), (-47.22, 26.0, 321.7), (-58.49, -72.49, 283.1), (-98.72, -69.5, 284.6), (-65.76, -112.0, 273.7), (-102.4, -109.8, 274.8), (-71.83, -146.9, 245.1), (-104.9, -146.2, 246.5), (-74.7, -178.5, 221.5), (-104.8, -178.1, 222.6), (-77.65, -217.0, 192.8), (-104.6, -216.0, 194.1), (-79.32, -280.3, 156.6), (-95.93, -280.1, 157.1), (-82.15, -291.7, 148.1), (-101.5, -291.8, 148.6), (-84.17, -306.7, 139.6), (-110.2, -307.7, 139.4), (-84.19, -313.6, 128.0), (-116.8, -313.8, 128.9), (-84.34, -322.8, 117.5), (-119.8, -323.3, 118.1), (-85.64, -331.6, 107.5), (-119.6, -332.6, 107.6), (-53.77, -32.45, 413.7), (-96.91, -28.71, 415.7), (-92.55, 39.14, 440.6), (-47.23, 22.31, 432.0), (-58.49, -90.07, 383.4), (-98.73, -87.07, 385.0), (-65.76, -126.8, 357.9), (-102.4, -124.6, 359.1), (-69.81, -168.6, 330.4), (-102.9, -167.9, 331.7), (-72.67, -200.3, 306.8), (-102.8, -199.8, 307.8), (-75.62, -238.7, 278.1), (-102.5, -237.8, 279.4), (-77.75, -297.1, 222.8), (-94.36, -297.0, 223.3), (-80.57, -308.6, 214.3), (-99.95, -308.6, 214.7), (-82.12, -328.7, 213.8), (-108.2, -329.7, 213.6), (-80.33, -354.9, 245.7), (-113.0, -354.1, 241.1), (-80.58, -363.1, 258.6), (-116.1, -363.2, 253.6), (-81.82, -372.6, 256.3), (-115.8, -373.1, 251.1), (-111.6, -296.7, 169.1), (-111.1, -302.5, 192.2), (-125.6, -329.0, 177.4), (-126.0, -324.5, 150.8), (-133.7, 51.77, 384.2), (-133.7, 47.55, 408.3), (-135.9, -31.8, 367.4), (-135.9, -27.58, 343.4), (-49.19, -339.2, 159.9), (-48.47, -347.0, 202.6), (-56.77, -319.9, 187.9), (-56.6, -321.7, 151.1), (0.00041, -1.21, 375.2), (-0.0005794, -1.785, 399.5), (-137.4, -347.1, 204.0), (-138.1, -339.4, 161.3), (-13.01, -81.46, 315.6), (-13.01, -85.67, 339.7), (-5.381, -43.02, 361.7), (-5.38, -38.81, 337.6), (-46.34, -349.5, 160.6), (-45.52, -358.3, 209.0), (-134.8, -76.69, 344.3), (-134.8, -72.48, 320.3), (-143.1, -359.6, 209.9), (-143.9, -350.8, 161.6), (-141.6, -365.8, 157.3), (-141.3, -370.0, 206.8), (-48.27, -367.4, 206.7), (-48.66, -363.2, 157.2), (-23.92, -119.2, 300.7), (-23.92, -122.7, 320.6), (-134.8, -116.0, 324.1), (-134.8, -112.8, 306.2), (-34.11, -155.0, 273.3), (-33.56, -160.9, 296.4), (-133.0, -158.7, 300.4), (-133.5, -152.8, 277.4), (-39.91, -186.4, 250.0), (-39.36, -192.3, 273.0), (-129.9, -190.9, 276.2), (-130.5, -185.0, 253.2), (-46.09, -225.3, 221.0), (-45.55, -231.2, 244.0), (-126.4, -228.4, 248.0), (-127.0, -222.5, 225.0), (-62.23, -285.5, 176.3), (-61.68, -291.4, 199.3), (-102.7, -290.7, 200.8), (-103.2, -284.8, 177.8), (-62.29, -296.8, 167.8), (-61.74, -302.7, 190.9), (-82.6, -364.2, 157.2), (-82.21, -368.4, 206.8), (-116.5, -365.1, 157.3), (-116.1, -369.3, 206.8), (-71.47, 57.61, 387.2), (-92.55, 30.72, 399.6), (-47.22, 18.09, 366.9), (-47.22, 13.88, 391.0), (-91.99, 123.6, 355.5), (-91.99, 123.6, 398.6), (-121.1, 121.1, 398.6), (-121.1, 121.1, 355.5), (-134.3, 118.6, 355.5), (-134.3, 118.6, 398.6), (-138.4, 57.17, 398.6), (-138.4, 57.17, 355.5), (-121.1, 17.05, 398.6), (-121.1, 17.05, 355.5), (0.0, -21.31, 355.5), (-5.96e-08, -21.31, 398.6), (-1.49e-06, 119.8, 398.6), (-1.431e-06, 119.8, 355.5), (-64.7, -14.31, 355.5), (-64.7, -14.31, 398.6), (-61.06, 121.1, 398.6), (-61.06, 121.1, 355.5), (-93.81, -1.276, 355.5), (-93.81, -1.276, 398.6), (-1.013e-06, 79.31, 353.4), (-1.073e-06, 79.31, 405.3), (-5.96e-07, 38.82, 353.4), (-6.557e-07, 38.82, 405.3), (-141.9, 77.63, 353.7), (-141.4, 77.63, 396.6), (-141.9, 98.09, 353.7), (-141.4, 98.09, 396.6), (-67.11, 210.2, 285.5), (-66.53, 301.0, 281.6), (-2.205e-06, 208.5, 285.5), (-3.159e-06, 299.2, 281.6), (-67.11, 210.2, 455.9), (-66.53, 301.0, 442.5), (-2.384e-06, 208.5, 455.9), (-3.219e-06, 299.2, 442.5), (-67.69, 65.13, 343.0), (-67.69, 50.17, 381.8), (-7.749e-07, 48.39, 381.8), (-8.941e-07, 63.35, 343.0), (-3.755e-06, 363.0, 325.8), (-3.815e-06, 359.9, 392.1), (-65.95, 361.7, 392.1), (-65.95, 364.8, 325.8), (-3.219e-06, 299.2, 343.0), (-3.219e-06, 299.2, 388.9), (-2.325e-06, 208.5, 343.0), (-2.325e-06, 208.5, 388.9), (-4.053e-06, 385.9, 337.8), (-4.053e-06, 385.9, 376.1), (-49.25, 386.8, 376.1), (-49.25, 386.8, 337.8), (-27.44, 454.6, 267.5), (-32.09, 514.7, 267.5), (-49.87, 456.6, 274.8), (-54.39, 510.5, 274.8), (-4.709e-06, 454.5, 267.5), (-5.245e-06, 515.7, 267.5), (-69.91, 460.2, 283.0), (-73.93, 503.7, 283.0), (-81.27, 459.9, 295.1), (-86.17, 494.4, 295.1), (-91.74, 471.2, 306.9), (-94.63, 484.2, 306.9), (-94.94, 476.8, 318.6), (-96.3, 481.0, 318.6), (-27.76, 454.8, 440.7), (-32.32, 513.8, 440.7), (-49.78, 456.8, 440.7), (-54.21, 509.7, 440.7), (-4.768e-06, 454.7, 440.7), (-5.305e-06, 514.7, 440.7), (-69.44, 460.3, 435.7), (-73.39, 502.9, 435.7), (-80.59, 460.0, 430.1), (-85.4, 493.9, 430.1), (-91.74, 471.2, 401.1), (-94.63, 484.2, 401.1), (-94.94, 476.8, 388.7), (-96.3, 481.0, 388.7), (-24.3, 413.9, 293.1), (-46.82, 420.2, 296.7), (-4.292e-06, 413.2, 293.1), (-67.2, 430.8, 300.8), (-77.96, 436.6, 306.8), (-89.79, 462.4, 312.7), (-94.02, 473.9, 318.6), (-24.68, 411.1, 432.6), (-46.78, 417.3, 432.6), (-4.292e-06, 410.4, 432.6), (-66.78, 431.4, 422.4), (-77.34, 437.1, 419.6), (-89.79, 462.4, 394.9), (-94.02, 473.9, 388.7), (-97.18, 483.8, 342.0), (-97.18, 483.8, 365.4), (-93.1, 471.1, 365.4), (-93.1, 471.1, 342.0), (-87.83, 453.6, 365.4), (-87.83, 453.6, 355.2), (-96.5, 492.6, 342.0), (-96.5, 492.6, 365.4), (-84.26, 410.3, 355.0), (-84.26, 410.3, 365.4), (-74.65, 413.3, 365.4), (-74.65, 413.3, 354.8), (-97.25, 459.5, 365.4), (-97.25, 459.5, 355.2), (-94.81, 413.2, 356.4), (-94.81, 413.2, 365.4), (-109.5, 456.1, 365.4), (-109.5, 456.1, 355.2), (-102.0, 416.7, 355.2), (-102.0, 416.7, 365.4), (-35.1, 553.7, 342.0), (-35.1, 553.7, 365.4), (-57.32, 545.4, 365.4), (-57.32, 545.4, 342.0), (-112.5, 448.2, 365.4), (-112.5, 448.2, 355.2), (-21.16, 373.2, 342.0), (-21.16, 373.2, 365.4), (-3.874e-06, 371.8, 365.4), (-3.874e-06, 371.8, 342.0), (-112.5, 432.9, 355.2), (-112.5, 432.9, 365.4), (-108.0, 424.1, 365.4), (-108.0, 424.1, 355.2), (-43.76, 383.7, 342.0), (-43.76, 383.7, 365.4), (-5.722e-06, 555.3, 342.0), (-5.722e-06, 555.3, 365.4), (-64.48, 401.3, 342.0), (-64.48, 401.3, 365.4), (-76.53, 531.8, 365.4), (-76.53, 531.8, 342.0), (-89.34, 516.8, 365.4), (-89.34, 516.8, 342.0), (-5.305e-06, 515.7, 318.6), (-5.364e-06, 515.7, 369.7), (-4.768e-06, 454.5, 318.6), (-4.709e-06, 454.5, 369.7), (-94.94, 476.8, 342.0), (-94.94, 476.8, 365.4), (-96.3, 481.0, 342.0), (-96.3, 481.0, 365.4), (-94.02, 473.9, 342.0), (-94.02, 473.9, 365.4), (-4.292e-06, 413.2, 330.3), (-4.292e-06, 413.2, 367.5), (-79.04, 426.7, 333.0), (-83.44, 440.1, 333.0), (-94.11, 500.7, 318.6), (-91.72, 508.7, 318.6), (-85.7, 427.4, 333.0), (-91.47, 443.5, 333.0), (-93.48, 428.7, 333.0), (-98.38, 442.4, 333.0), (-99.26, 427.2, 333.0), (-102.8, 437.7, 333.0), (-103.3, 427.0, 340.0), (-104.8, 429.9, 340.0), (-79.04, 426.7, 373.8), (-83.44, 440.1, 373.8), (-94.11, 500.7, 388.7), (-91.72, 508.7, 388.7), (-85.22, 426.0, 371.1), (-91.47, 443.5, 370.8), (-93.48, 428.7, 370.8), (-98.38, 442.4, 370.8), (-99.26, 427.2, 372.3), (-102.8, 437.7, 372.3), (-103.3, 427.0, 373.8), (-104.8, 429.9, 373.8), (-88.99, 491.0, 407.0), (-91.81, 487.6, 404.1), (-84.76, 463.7, 407.0), (-88.25, 467.4, 404.1), (-91.81, 487.6, 302.9), (-88.99, 491.0, 299.0), (-88.25, 467.4, 302.9), (-84.76, 463.7, 299.0), (-81.9, 445.2, 397.9), (-85.84, 453.8, 396.4), (-85.84, 453.8, 310.8), (-81.9, 445.2, 308.8), (-91.72, 508.7, 342.0), (-94.11, 500.7, 342.0), (-91.72, 508.7, 365.4), (-94.11, 500.7, 365.4), (-111.0, 429.9, 355.2), (-109.5, 427.0, 355.2), (-111.0, 429.9, 365.4), (-109.5, 427.0, 365.4), (-67.4, 164.9, 294.5), (-1.788e-06, 163.1, 294.5), (-67.4, 157.4, 461.9), (-1.848e-06, 155.6, 461.9), (-1.55e-06, 135.9, 343.0), (-1.609e-06, 128.4, 385.4), (-189.5, 61.15, 536.6), (-203.0, 93.16, 503.0), (-205.1, 61.7, 483.2), (-204.0, 85.24, 470.1), (-222.7, 25.42, 547.5), (-233.7, 91.85, 504.2), (-218.4, 16.73, 508.5), (-232.6, 83.37, 466.8), (-212.2, 16.39, 505.6), (-214.5, 42.78, 485.5), (-208.3, 54.55, 483.9), (-209.1, 84.16, 468.2), (-216.8, 82.93, 461.3), (-226.5, 82.43, 461.3), (-201.3, 60.54, 536.6), (-216.2, 54.47, 537.1), (-213.3, 27.29, 553.6), (-228.0, 93.09, 508.4), (-218.3, 93.59, 508.4), (-208.5, 94.09, 508.3), (-191.7, 76.08, 526.5), (-194.9, 84.21, 519.4), (-201.1, 73.75, 472.3), (-200.2, 66.45, 476.3), (-236.0, 70.05, 466.7), (-234.7, 61.51, 472.4), (-240.2, 80.83, 514.8), (-238.9, 72.28, 520.6), (-228.5, 82.82, 520.9), (-227.2, 74.27, 526.6), (-216.7, 83.42, 520.9), (-215.4, 74.87, 526.6), (-204.9, 84.03, 520.8), (-203.6, 75.48, 526.6), (-203.4, 71.33, 469.0), (-203.6, 64.01, 473.3), (-214.9, 70.47, 463.7), (-213.6, 61.93, 469.5), (-226.7, 69.87, 463.8), (-225.4, 61.32, 469.5), (-193.4, 61.5, 507.4), (-189.1, 58.53, 525.0), (-198.5, 92.43, 498.8), (-198.1, 89.4, 485.8), (-222.5, 24.11, 541.7), (-222.5, 21.52, 530.4), (-237.0, 87.5, 485.9), (-237.4, 89.85, 496.3), (-229.4, 87.91, 486.0), (-229.9, 91.49, 501.8), (-217.6, 88.51, 486.0), (-218.1, 92.09, 501.7), (-205.7, 89.12, 485.9), (-208.5, 91.69, 497.8), (-202.3, 57.28, 507.9), (-200.9, 57.93, 525.0), (-216.4, 49.99, 511.7), (-215.8, 52.11, 526.7), (-212.3, 22.04, 530.4), (-213.9, 24.62, 542.0), (-238.2, 67.47, 499.3), (-238.6, 70.46, 512.5), (-239.5, 76.02, 493.6), (-239.9, 79.0, 506.8), (-191.4, 73.46, 515.0), (-195.2, 70.38, 500.8), (-192.7, 82.01, 509.2), (-195.9, 78.16, 494.7), (-187.5, 42.3, 538.6), (-187.8, 44.22, 547.0), (-195.8, 43.81, 547.1), (-195.6, 41.89, 538.6), (-199.8, 87.78, 478.8), (-221.4, 18.53, 517.0), (-199.7, 69.39, 486.5), (-197.9, 75.37, 481.2), (-202.4, 63.71, 491.6), (-236.7, 84.81, 474.0), (-228.9, 84.64, 471.6), (-216.3, 85.73, 473.5), (-207.4, 86.84, 476.3), (-203.4, 54.8, 493.3), (-215.0, 45.93, 499.4), (-212.6, 18.98, 517.0), (-237.8, 64.21, 484.9), (-239.0, 72.75, 479.2), (-202.1, 64.59, 479.0), (-231.8, 46.73, 484.6), (-236.0, 56.69, 529.2), (-225.3, 58.64, 535.2), (-215.7, 66.88, 530.7), (-202.7, 69.62, 530.5), (-205.4, 60.3, 477.4), (-214.0, 54.42, 475.7), (-223.8, 46.49, 481.7), (-190.9, 70.23, 530.5), (-190.5, 67.61, 518.9), (-194.5, 66.9, 503.4), (-235.6, 52.24, 509.5), (-235.8, 55.07, 522.0), (-234.9, 49.08, 495.5), (-200.8, 67.17, 488.5), (-202.9, 63.82, 480.1), (-230.7, 40.68, 489.6), (-234.9, 50.31, 532.7), (-224.5, 52.23, 538.8), (-215.8, 63.6, 532.4), (-202.3, 67.22, 532.1), (-206.2, 58.78, 479.1), (-214.1, 51.34, 478.3), (-223.1, 40.41, 486.7), (-190.1, 65.21, 520.5), (-194.2, 65.47, 504.4), (-234.5, 46.0, 513.7), (-234.7, 48.77, 525.9), (-233.7, 42.89, 499.9), (-201.2, 66.25, 489.3), (-190.5, 67.83, 532.1), (-218.8, 37.95, 489.8), (-221.7, 82.68, 461.3), (-220.2, 49.25, 539.6), (-223.1, 93.34, 508.4), (-219.6, 61.62, 469.5), (-220.9, 70.17, 463.7), (-221.3, 74.57, 526.6), (-222.6, 83.12, 520.9), (-219.8, 44.39, 515.3), (-220.3, 46.73, 528.6), (-223.5, 88.21, 486.0), (-224.0, 91.79, 501.8), (-223.0, 84.94, 471.6), (-219.2, 40.83, 502.4), (-220.5, 62.74, 533.0), (-218.9, 50.44, 478.7), (-218.6, 45.86, 482.5), (-220.2, 57.89, 535.6), (-204.0, 62.76, 481.6), (-227.4, 32.35, 496.5), (-231.6, 41.51, 537.6), (-221.7, 43.41, 543.7), (-216.0, 59.04, 534.7), (-201.8, 63.89, 534.3), (-207.2, 56.67, 481.5), (-214.3, 47.07, 481.9), (-220.5, 32.04, 493.6), (-189.6, 61.87, 522.8), (-193.8, 63.49, 505.9), (-231.3, 37.41, 519.5), (-231.4, 40.08, 531.3), (-230.3, 34.36, 506.0), (-201.8, 64.98, 490.5), (-190.0, 64.49, 534.3), (-220.2, 53.58, 537.6), (-218.7, 41.91, 486.1), (-64.38, 305.3, 277.5), (-63.77, 354.7, 316.3), (-95.59, 292.2, 281.6), (-92.87, 354.3, 318.2), (-65.59, 115.5, 300.2), (-101.0, 115.5, 300.2), (-128.3, 272.0, 284.0), (-125.6, 340.6, 320.7), (-129.7, 112.7, 300.2), (-148.3, 255.6, 293.7), (-149.2, 324.7, 317.9), (-142.5, 117.3, 317.9), (-162.9, 289.1, 317.9), (-162.9, 302.3, 317.9), (-158.5, 218.0, 317.9), (-64.38, 305.3, 445.7), (-63.77, 360.9, 404.7), (-95.59, 292.2, 445.7), (-92.87, 354.3, 404.7), (-65.59, 99.83, 462.4), (-101.0, 99.83, 445.3), (-128.3, 272.0, 442.1), (-125.6, 340.6, 404.7), (-129.7, 112.7, 442.1), (-148.3, 255.6, 437.7), (-149.2, 324.7, 404.7), (-142.5, 117.3, 404.7), (-162.9, 289.1, 404.7), (-162.9, 302.3, 404.7), (-158.5, 218.0, 404.7), (-65.59, 42.92, 382.3), (-63.77, 372.1, 323.7), (-101.0, 60.62, 382.3), (-92.87, 354.3, 341.7), (-133.8, 102.6, 389.7), (-125.6, 340.6, 341.7), (-142.5, 117.3, 389.7), (-149.2, 324.7, 341.7), (-162.9, 302.3, 389.7), (-158.5, 218.0, 341.7), (-65.29, 162.9, 290.9), (-64.98, 210.4, 281.6), (-99.68, 159.7, 292.1), (-98.32, 203.9, 284.0), (-130.4, 152.5, 297.0), (-131.1, 192.4, 293.7), (-144.9, 155.5, 308.7), (-147.4, 193.6, 299.6), (-160.0, 235.2, 317.9), (-161.6, 252.4, 317.9), (-65.29, 155.1, 466.1), (-64.98, 210.4, 459.8), (-99.68, 151.8, 449.0), (-98.32, 203.9, 452.7), (-130.4, 152.5, 442.1), (-131.1, 192.4, 442.1), (-144.9, 154.4, 418.3), (-147.4, 191.4, 431.8), (-160.0, 235.2, 404.7), (-161.6, 252.4, 404.7), (-161.6, 252.4, 389.7), (-162.9, 289.1, 389.7), (-65.59, 58.57, 341.7), (-63.77, 368.8, 393.0), (-101.0, 76.27, 341.7), (-92.87, 354.3, 389.7), (-133.8, 102.6, 341.7), (-125.6, 340.6, 389.7), (-142.5, 117.3, 341.7), (-149.2, 324.7, 389.7), (-162.9, 302.3, 341.7), (-158.5, 218.0, 389.7), (-161.6, 252.4, 341.7), (-162.9, 289.1, 341.7), (-160.0, 235.2, 341.7), (-160.0, 235.2, 389.7)], [], [(1121, 733, 1, 363), (958, 736, 3, 217), (216, 218, 4, 2), (218, 220, 6, 4), (220, 222, 8, 6), (176, 12, 13, 179), (178, 180, 14, 11), (180, 182, 16, 14), (182, 184, 18, 16), (184, 186, 20, 18), (186, 188, 22, 20), (188, 190, 24, 22), (233, 234, 29, 27), (232, 236, 30, 26), (236, 238, 32, 30), (238, 240, 34, 32), (240, 242, 36, 34), (242, 244, 38, 36), (244, 246, 40, 38), (246, 248, 42, 40), (248, 250, 44, 42), (250, 252, 46, 44), (252, 254, 48, 46), (254, 256, 50, 48), (1147, 791, 55, 373), (396, 397, 54, 53), (397, 398, 57, 54), (398, 399, 59, 57), (488, 400, 61, 455), (400, 401, 63, 61), (454, 458, 64, 59), (458, 460, 66, 64), (460, 462, 68, 66), (462, 464, 70, 68), (1125, 365, 73, 811), (968, 225, 75, 812), (224, 74, 76, 226), (226, 76, 78, 228), (228, 78, 80, 230), (192, 195, 85, 82), (194, 84, 86, 196), (196, 86, 88, 198), (198, 88, 90, 200), (200, 90, 92, 202), (202, 92, 94, 204), (204, 94, 96, 206), (259, 100, 101, 260), (258, 99, 102, 262), (262, 102, 104, 264), (264, 104, 106, 266), (266, 106, 108, 268), (268, 108, 110, 270), (270, 110, 112, 272), (272, 112, 114, 274), (274, 114, 116, 276), (276, 116, 118, 278), (278, 118, 120, 280), (280, 120, 122, 282), (1161, 385, 125, 869), (402, 126, 127, 403), (403, 127, 128, 404), (404, 128, 130, 405), (487, 467, 132, 406), (406, 132, 134, 407), (466, 130, 136, 470), (470, 136, 138, 472), (472, 138, 140, 474), (474, 140, 142, 476), (344, 343, 77, 79), (451, 409, 135, 395), (286, 285, 115, 117), (361, 347, 81, 231), (1128, 367, 72, 808), (412, 410, 134, 132), (290, 289, 101, 100), (350, 348, 80, 78), (409, 415, 133, 135), (294, 293, 118, 116), (341, 1043, 98, 261), (347, 344, 79, 81), (368, 1131, 811, 73), (296, 286, 117, 119), (214, 145, 83, 193), (418, 417, 136, 130), (300, 299, 102, 99), (145, 149, 84, 83), (420, 412, 132, 137), (293, 303, 120, 118), (304, 290, 100, 103), (306, 296, 119, 121), (150, 146, 82, 85), (417, 423, 138, 136), (337, 309, 123, 283), (299, 313, 104, 102), (424, 420, 137, 139), (303, 310, 122, 120), (314, 304, 103, 105), (149, 153, 86, 84), (309, 306, 121, 123), (154, 150, 85, 87), (423, 427, 140, 138), (430, 429, 125, 124), (313, 317, 106, 104), (432, 424, 139, 141), (1212, 435, 126, 866), (318, 314, 105, 107), (153, 157, 88, 86), (496, 437, 143, 477), (158, 154, 87, 89), (427, 438, 142, 140), (317, 321, 108, 106), (437, 432, 141, 143), (435, 441, 127, 126), (322, 318, 107, 109), (157, 161, 90, 88), (429, 1221, 869, 125), (162, 158, 89, 91), (321, 325, 110, 108), (326, 322, 109, 111), (161, 165, 92, 90), (1101, 353, 74, 813), (441, 443, 128, 127), (166, 162, 91, 93), (444, 430, 124, 129), (325, 329, 112, 110), (354, 1102, 812, 75), (330, 326, 111, 113), (165, 169, 94, 92), (443, 418, 130, 128), (170, 166, 93, 95), (353, 357, 76, 74), (446, 444, 129, 131), (329, 333, 114, 112), (210, 173, 97, 207), (343, 354, 75, 77), (285, 330, 113, 115), (169, 174, 96, 94), (173, 170, 95, 97), (357, 350, 78, 76), (492, 446, 131, 469), (333, 294, 116, 114), (1043, 300, 99, 98), (25, 23, 171, 172), (172, 171, 170, 173), (22, 24, 175, 168), (168, 175, 174, 169), (191, 25, 172, 208), (208, 172, 173, 210), (23, 21, 167, 171), (171, 167, 166, 170), (20, 22, 168, 164), (164, 168, 169, 165), (21, 19, 163, 167), (167, 163, 162, 166), (18, 20, 164, 160), (160, 164, 165, 161), (19, 17, 159, 163), (163, 159, 158, 162), (16, 18, 160, 156), (156, 160, 161, 157), (17, 15, 155, 159), (159, 155, 154, 158), (14, 16, 156, 152), (152, 156, 157, 153), (15, 13, 151, 155), (155, 151, 150, 154), (11, 14, 152, 148), (148, 152, 153, 149), (13, 12, 147, 151), (151, 147, 146, 150), (10, 11, 148, 144), (144, 148, 149, 145), (177, 10, 144, 212), (212, 144, 145, 214), (147, 213, 215, 146), (213, 212, 214, 215), (12, 176, 213, 147), (176, 177, 212, 213), (175, 209, 211, 174), (209, 208, 210, 211), (24, 190, 209, 175), (190, 191, 208, 209), (174, 211, 206, 96), (211, 210, 207, 206), (146, 215, 192, 82), (215, 214, 193, 192), (95, 205, 207, 97), (205, 204, 206, 207), (93, 203, 205, 95), (203, 202, 204, 205), (91, 201, 203, 93), (201, 200, 202, 203), (89, 199, 201, 91), (199, 198, 200, 201), (87, 197, 199, 89), (197, 196, 198, 199), (85, 195, 197, 87), (195, 194, 196, 197), (83, 84, 194, 193), (193, 194, 195, 192), (23, 25, 191, 189), (189, 191, 190, 188), (21, 23, 189, 187), (187, 189, 188, 186), (19, 21, 187, 185), (185, 187, 186, 184), (17, 19, 185, 183), (183, 185, 184, 182), (15, 17, 183, 181), (181, 183, 182, 180), (13, 15, 181, 179), (179, 181, 180, 178), (10, 177, 178, 11), (177, 176, 179, 178), (348, 359, 230, 80), (359, 361, 231, 230), (79, 229, 231, 81), (229, 228, 230, 231), (77, 227, 229, 79), (227, 226, 228, 229), (75, 225, 227, 77), (225, 224, 226, 227), (813, 74, 224, 969), (969, 224, 225, 968), (7, 9, 223, 221), (221, 223, 222, 220), (5, 7, 221, 219), (219, 221, 220, 218), (3, 5, 219, 217), (217, 219, 218, 216), (734, 959, 216, 2), (959, 958, 217, 216), (310, 335, 282, 122), (335, 337, 283, 282), (289, 339, 260, 101), (339, 341, 261, 260), (121, 281, 283, 123), (281, 280, 282, 283), (119, 279, 281, 121), (279, 278, 280, 281), (117, 277, 279, 119), (277, 276, 278, 279), (115, 275, 277, 117), (275, 274, 276, 277), (113, 273, 275, 115), (273, 272, 274, 275), (111, 271, 273, 113), (271, 270, 272, 273), (109, 269, 271, 111), (269, 268, 270, 271), (107, 267, 269, 109), (267, 266, 268, 269), (105, 265, 267, 107), (265, 264, 266, 267), (103, 263, 265, 105), (263, 262, 264, 265), (100, 259, 263, 103), (259, 258, 262, 263), (99, 258, 261, 98), (258, 259, 260, 261), (49, 51, 257, 255), (255, 257, 256, 254), (47, 49, 255, 253), (253, 255, 254, 252), (45, 47, 253, 251), (251, 253, 252, 250), (43, 45, 251, 249), (249, 251, 250, 248), (41, 43, 249, 247), (247, 249, 248, 246), (39, 41, 247, 245), (245, 247, 246, 244), (37, 39, 245, 243), (243, 245, 244, 242), (35, 37, 243, 241), (241, 243, 242, 240), (33, 35, 241, 239), (239, 241, 240, 238), (31, 33, 239, 237), (237, 239, 238, 236), (27, 31, 237, 233), (233, 237, 236, 232), (26, 28, 235, 232), (232, 235, 234, 233), (234, 235, 340, 338), (338, 340, 341, 339), (29, 234, 338, 288), (288, 338, 339, 289), (256, 257, 336, 334), (334, 336, 337, 335), (50, 256, 334, 311), (311, 334, 335, 310), (28, 26, 301, 1042), (1042, 301, 300, 1043), (42, 44, 295, 332), (332, 295, 294, 333), (43, 41, 331, 284), (284, 331, 330, 285), (40, 42, 332, 328), (328, 332, 333, 329), (41, 39, 327, 331), (331, 327, 326, 330), (38, 40, 328, 324), (324, 328, 329, 325), (39, 37, 323, 327), (327, 323, 322, 326), (36, 38, 324, 320), (320, 324, 325, 321), (37, 35, 319, 323), (323, 319, 318, 322), (34, 36, 320, 316), (316, 320, 321, 317), (35, 33, 315, 319), (319, 315, 314, 318), (32, 34, 316, 312), (312, 316, 317, 313), (51, 49, 307, 308), (308, 307, 306, 309), (33, 31, 305, 315), (315, 305, 304, 314), (48, 50, 311, 302), (302, 311, 310, 303), (30, 32, 312, 298), (298, 312, 313, 299), (257, 51, 308, 336), (336, 308, 309, 337), (49, 47, 297, 307), (307, 297, 296, 306), (31, 27, 291, 305), (305, 291, 290, 304), (46, 48, 302, 292), (292, 302, 303, 293), (26, 30, 298, 301), (301, 298, 299, 300), (47, 45, 287, 297), (297, 287, 286, 296), (235, 28, 1042, 340), (340, 1042, 1043, 341), (44, 46, 292, 295), (295, 292, 293, 294), (27, 29, 288, 291), (291, 288, 289, 290), (45, 43, 284, 287), (287, 284, 285, 286), (222, 223, 360, 358), (358, 360, 361, 359), (8, 222, 358, 349), (349, 358, 359, 348), (4, 6, 351, 356), (356, 351, 350, 357), (5, 3, 355, 342), (342, 355, 354, 343), (2, 4, 356, 352), (352, 356, 357, 353), (3, 736, 1103, 355), (355, 1103, 1102, 354), (734, 2, 352, 1100), (1100, 352, 353, 1101), (9, 7, 345, 346), (346, 345, 344, 347), (6, 8, 349, 351), (351, 349, 348, 350), (223, 9, 346, 360), (360, 346, 347, 361), (7, 5, 342, 345), (345, 342, 343, 344), (1287, 499, 364, 1124), (1124, 364, 365, 1125), (1285, 1120, 362, 498), (1120, 1121, 363, 362), (365, 364, 705, 669), (72, 367, 684, 673), (73, 365, 669, 670), (1, 733, 1130, 369), (368, 369, 371, 370), (732, 0, 366, 1129), (1129, 366, 367, 1128), (371, 1138, 1139, 370), (369, 1130, 1138, 371), (1131, 368, 370, 1139), (453, 449, 394, 407), (449, 451, 395, 394), (133, 393, 395, 135), (393, 392, 394, 395), (468, 479, 393, 133), (479, 481, 392, 393), (129, 389, 391, 131), (389, 388, 390, 391), (124, 387, 389, 129), (387, 386, 388, 389), (125, 385, 387, 124), (385, 384, 386, 387), (1179, 402, 384, 1160), (1160, 384, 385, 1161), (60, 62, 383, 381), (381, 383, 382, 380), (456, 60, 381, 482), (482, 381, 380, 484), (56, 58, 379, 377), (377, 379, 378, 376), (52, 56, 377, 375), (375, 377, 376, 374), (55, 52, 375, 373), (373, 375, 374, 372), (1172, 1146, 372, 396), (1146, 1147, 373, 372), (790, 1172, 396, 53), (866, 126, 402, 1179), (410, 453, 407, 134), (392, 406, 407, 394), (481, 487, 406, 392), (388, 404, 405, 390), (386, 403, 404, 388), (384, 402, 403, 386), (380, 382, 401, 400), (484, 380, 400, 488), (376, 378, 399, 398), (374, 376, 398, 397), (372, 374, 397, 396), (63, 401, 452, 411), (411, 452, 453, 410), (382, 383, 450, 448), (448, 450, 451, 449), (401, 382, 448, 452), (452, 448, 449, 453), (457, 58, 447, 490), (490, 447, 446, 492), (58, 56, 445, 447), (447, 445, 444, 446), (57, 59, 419, 442), (442, 419, 418, 443), (56, 52, 431, 445), (445, 431, 430, 444), (54, 57, 442, 440), (440, 442, 443, 441), (55, 791, 1220, 428), (428, 1220, 1221, 429), (53, 54, 440, 434), (434, 440, 441, 435), (71, 69, 433, 436), (436, 433, 432, 437), (68, 70, 439, 426), (426, 439, 438, 427), (465, 71, 436, 494), (494, 436, 437, 496), (790, 53, 434, 1213), (1213, 434, 435, 1212), (69, 67, 425, 433), (433, 425, 424, 432), (52, 55, 428, 431), (431, 428, 429, 430), (66, 68, 426, 422), (422, 426, 427, 423), (67, 65, 421, 425), (425, 421, 420, 424), (64, 66, 422, 416), (416, 422, 423, 417), (65, 61, 413, 421), (421, 413, 412, 420), (59, 64, 416, 419), (419, 416, 417, 418), (62, 60, 414, 408), (408, 414, 415, 409), (61, 63, 411, 413), (413, 411, 410, 412), (383, 62, 408, 450), (450, 408, 409, 451), (439, 495, 497, 438), (495, 494, 496, 497), (70, 464, 495, 439), (464, 465, 494, 495), (414, 491, 493, 415), (491, 490, 492, 493), (60, 456, 491, 414), (456, 457, 490, 491), (378, 485, 489, 399), (485, 484, 488, 489), (390, 405, 486, 480), (480, 486, 487, 481), (379, 483, 485, 378), (483, 482, 484, 485), (58, 457, 483, 379), (457, 456, 482, 483), (391, 390, 480, 478), (478, 480, 481, 479), (131, 391, 478, 469), (469, 478, 479, 468), (415, 493, 468, 133), (493, 492, 469, 468), (438, 497, 476, 142), (497, 496, 477, 476), (141, 475, 477, 143), (475, 474, 476, 477), (139, 473, 475, 141), (473, 472, 474, 475), (137, 471, 473, 139), (471, 470, 472, 473), (132, 467, 471, 137), (467, 466, 470, 471), (405, 130, 466, 486), (486, 466, 467, 487), (69, 71, 465, 463), (463, 465, 464, 462), (67, 69, 463, 461), (461, 463, 462, 460), (65, 67, 461, 459), (459, 461, 460, 458), (61, 65, 459, 455), (455, 459, 458, 454), (399, 489, 454, 59), (489, 488, 455, 454), (363, 1, 655, 654), (367, 366, 716, 684), (732, 1285, 498, 0), (808, 72, 499, 1287), (364, 499, 704, 705), (0, 498, 694, 658), (366, 0, 658, 716), (369, 368, 717, 685), (499, 72, 673, 704), (368, 73, 670, 717), (1, 369, 685, 655), (362, 363, 654, 695), (498, 362, 695, 694), (575, 572, 503, 522), (538, 513, 507, 524), (563, 547, 505, 526), (532, 519, 501, 521), (559, 544, 504, 516), (553, 542, 501, 519), (547, 549, 517, 505), (629, 551, 518, 621), (551, 553, 519, 518), (555, 514, 570, 571), (555, 557, 515, 514), (627, 559, 516, 620), (526, 505, 517, 528), (625, 621, 518, 530), (530, 518, 519, 532), (522, 503, 511, 534), (534, 511, 512, 536), (623, 619, 513, 538), (633, 622, 539, 594), (622, 623, 538, 539), (592, 535, 537, 593), (535, 534, 536, 537), (586, 523, 535, 592), (523, 522, 534, 535), (590, 531, 533, 591), (531, 530, 532, 533), (632, 624, 531, 590), (624, 625, 530, 531), (588, 527, 529, 589), (527, 526, 528, 529), (591, 533, 520, 595), (533, 532, 521, 520), (599, 561, 527, 588), (561, 563, 526, 527), (594, 539, 525, 587), (539, 538, 524, 525), (601, 574, 523, 586), (574, 575, 522, 523), (520, 521, 566, 564), (564, 566, 567, 565), (595, 520, 564, 596), (596, 564, 565, 597), (584, 585, 562, 560), (560, 562, 563, 561), (600, 584, 560, 598), (598, 560, 561, 599), (631, 583, 558, 626), (626, 558, 559, 627), (581, 582, 556, 554), (554, 556, 557, 555), (576, 581, 554, 540), (540, 554, 555, 541), (579, 580, 552, 550), (550, 552, 553, 551), (630, 579, 550, 628), (628, 550, 551, 629), (577, 578, 548, 546), (546, 548, 549, 547), (580, 572, 543, 552), (552, 543, 542, 553), (583, 573, 545, 558), (558, 545, 544, 559), (585, 577, 546, 562), (562, 546, 547, 563), (521, 501, 542, 566), (566, 542, 543, 567), (568, 571, 570, 569), (500, 541, 568, 569), (514, 500, 569, 570), (541, 555, 571, 568), (524, 507, 577, 585), (508, 506, 573, 583), (511, 503, 572, 580), (507, 513, 578, 577), (619, 512, 579, 630), (512, 511, 580, 579), (502, 510, 581, 576), (510, 509, 582, 581), (618, 508, 583, 631), (587, 525, 584, 600), (525, 524, 585, 584), (565, 567, 575, 574), (597, 565, 574, 601), (567, 543, 572, 575), (612, 597, 601, 616), (603, 587, 600, 615), (613, 598, 599, 614), (615, 600, 598, 613), (611, 596, 597, 612), (617, 595, 596, 611), (616, 601, 586, 602), (610, 594, 587, 603), (614, 599, 588, 604), (607, 591, 595, 617), (604, 588, 589, 605), (635, 632, 590, 606), (606, 590, 591, 607), (602, 586, 592, 608), (608, 592, 593, 609), (634, 633, 594, 610), (653, 634, 610, 644), (642, 608, 609, 643), (636, 602, 608, 642), (640, 606, 607, 641), (652, 635, 606, 640), (638, 604, 605, 639), (641, 607, 617, 651), (648, 614, 604, 638), (644, 610, 603, 637), (650, 616, 602, 636), (651, 617, 611, 645), (645, 611, 612, 646), (649, 615, 613, 647), (647, 613, 614, 648), (637, 603, 615, 649), (646, 612, 616, 650), (639, 605, 635, 652), (643, 609, 634, 653), (609, 593, 633, 634), (605, 589, 632, 635), (509, 618, 631, 582), (513, 619, 630, 578), (548, 628, 629, 549), (578, 630, 628, 548), (556, 626, 627, 557), (582, 631, 626, 556), (529, 528, 625, 624), (589, 529, 624, 632), (537, 536, 623, 622), (593, 537, 622, 633), (536, 512, 619, 623), (528, 517, 621, 625), (557, 627, 620, 515), (549, 629, 621, 517), (509, 643, 653, 618), (516, 639, 652, 620), (540, 646, 650, 576), (506, 637, 649, 573), (545, 647, 648, 544), (573, 649, 647, 545), (541, 645, 646, 540), (500, 651, 645, 541), (576, 650, 636, 502), (508, 644, 637, 506), (544, 648, 638, 504), (514, 641, 651, 500), (504, 638, 639, 516), (620, 652, 640, 515), (515, 640, 641, 514), (502, 636, 642, 510), (510, 642, 643, 509), (618, 653, 644, 508), (694, 696, 659, 658), (696, 698, 662, 659), (698, 700, 665, 662), (700, 702, 668, 665), (704, 673, 674, 706), (706, 674, 677, 708), (708, 677, 680, 710), (710, 680, 683, 712), (684, 686, 674, 673), (719, 717, 670, 672), (686, 688, 677, 674), (721, 719, 672, 676), (688, 690, 680, 677), (723, 721, 676, 679), (715, 692, 682, 681), (690, 725, 683, 680), (692, 723, 679, 682), (729, 714, 713, 712), (714, 715, 681, 713), (679, 678, 681, 682), (678, 711, 713, 681), (676, 675, 678, 679), (675, 709, 711, 678), (672, 671, 675, 676), (671, 707, 709, 675), (670, 669, 671, 672), (669, 705, 707, 671), (664, 667, 666, 663), (663, 666, 703, 701), (661, 664, 663, 660), (660, 663, 701, 699), (657, 661, 660, 656), (656, 660, 699, 697), (655, 657, 656, 654), (654, 656, 697, 695), (703, 666, 727, 726), (726, 727, 715, 714), (702, 703, 726, 728), (728, 726, 714, 729), (667, 664, 691, 724), (724, 691, 723, 692), (665, 668, 693, 722), (722, 693, 725, 690), (666, 667, 724, 727), (727, 724, 692, 715), (664, 661, 689, 691), (691, 689, 721, 723), (662, 665, 722, 720), (720, 722, 690, 688), (661, 657, 687, 689), (689, 687, 719, 721), (659, 662, 720, 718), (718, 720, 688, 686), (657, 655, 685, 687), (687, 685, 717, 719), (658, 659, 718, 716), (716, 718, 686, 684), (693, 728, 729, 725), (668, 702, 728, 693), (725, 729, 712, 683), (711, 710, 712, 713), (709, 708, 710, 711), (707, 706, 708, 709), (705, 704, 706, 707), (701, 703, 702, 700), (699, 701, 700, 698), (697, 699, 698, 696), (695, 697, 696, 694), (1121, 1119, 731, 733), (958, 961, 737, 736), (960, 735, 738, 962), (962, 738, 740, 964), (964, 740, 742, 966), (918, 921, 747, 746), (920, 745, 748, 922), (922, 748, 750, 924), (924, 750, 752, 926), (926, 752, 754, 928), (928, 754, 756, 930), (930, 756, 758, 932), (979, 761, 763, 980), (978, 760, 764, 982), (982, 764, 766, 984), (984, 766, 768, 986), (986, 768, 770, 988), (988, 770, 772, 990), (990, 772, 774, 992), (992, 774, 776, 994), (994, 776, 778, 996), (996, 778, 780, 998), (998, 780, 782, 1000), (1000, 782, 784, 1002), (1147, 1143, 789, 791), (1170, 787, 788, 1171), (1171, 788, 793, 1173), (1173, 793, 795, 1174), (1274, 1241, 797, 1175), (1175, 797, 799, 1176), (1240, 795, 800, 1244), (1244, 800, 802, 1246), (1246, 802, 804, 1248), (1248, 804, 806, 1250), (1125, 811, 810, 1123), (968, 812, 815, 971), (970, 972, 816, 814), (972, 974, 818, 816), (974, 976, 820, 818), (934, 822, 825, 937), (936, 938, 826, 824), (938, 940, 828, 826), (940, 942, 830, 828), (942, 944, 832, 830), (944, 946, 834, 832), (946, 948, 836, 834), (1005, 1006, 841, 840), (1004, 1008, 842, 839), (1008, 1010, 844, 842), (1010, 1012, 846, 844), (1012, 1014, 848, 846), (1014, 1016, 850, 848), (1016, 1018, 852, 850), (1018, 1020, 854, 852), (1020, 1022, 856, 854), (1022, 1024, 858, 856), (1024, 1026, 860, 858), (1026, 1028, 862, 860), (1161, 869, 865, 1157), (1177, 1178, 868, 867), (1178, 1180, 870, 868), (1180, 1181, 872, 870), (1273, 1182, 874, 1253), (1182, 1183, 876, 874), (1252, 1256, 878, 872), (1256, 1258, 880, 878), (1258, 1260, 882, 880), (1260, 1262, 884, 882), (1092, 819, 817, 1091), (1235, 1169, 877, 1185), (1032, 857, 855, 1031), (1117, 977, 821, 1095), (1128, 808, 809, 1127), (1188, 874, 876, 1186), (1036, 840, 841, 1035), (1098, 818, 820, 1096), (1185, 877, 875, 1191), (1040, 856, 858, 1039), (1089, 1007, 838, 1043), (1095, 821, 819, 1092), (1132, 810, 811, 1131), (1044, 859, 857, 1032), (956, 935, 823, 887), (1289, 1287, 808, 1128), (1194, 872, 878, 1193), (1048, 839, 842, 1047), (887, 823, 824, 891), (1196, 879, 874, 1188), (1039, 858, 860, 1051), (1052, 843, 840, 1036), (1054, 861, 859, 1044), (892, 825, 822, 888), (1193, 878, 880, 1199), (1085, 1029, 863, 1057), (1047, 842, 844, 1061), (1200, 881, 879, 1196), (1051, 860, 862, 1058), (1062, 845, 843, 1052), (891, 824, 826, 895), (1057, 863, 861, 1054), (896, 827, 825, 892), (1199, 880, 882, 1203), (1206, 864, 865, 1205), (1061, 844, 846, 1065), (1208, 883, 881, 1200), (1212, 866, 867, 1211), (1066, 847, 845, 1062), (895, 826, 828, 899), (1282, 1263, 885, 1215), (900, 829, 827, 896), (1203, 882, 884, 1216), (1065, 846, 848, 1069), (1215, 885, 883, 1208), (1211, 867, 868, 1219), (1070, 849, 847, 1066), (899, 828, 830, 903), (1205, 865, 869, 1221), (904, 831, 829, 900), (1239, 1179, 866, 1212), (1069, 848, 850, 1073), (1113, 969, 813, 1101), (1074, 851, 849, 1070), (903, 830, 832, 907), (1101, 813, 814, 1105), (1219, 868, 870, 1223), (908, 833, 831, 904), (1224, 871, 864, 1206), (1073, 850, 852, 1077), (1106, 815, 812, 1102), (1078, 853, 851, 1074), (907, 832, 834, 911), (1223, 870, 872, 1194), (912, 835, 833, 908), (1105, 814, 816, 1109), (1226, 873, 871, 1224), (1077, 852, 854, 1081), (952, 949, 837, 915), (1091, 817, 815, 1106), (1031, 855, 853, 1078), (911, 834, 836, 916), (915, 837, 835, 912), (1109, 816, 818, 1098), (1278, 1255, 873, 1226), (1081, 854, 856, 1040), (1043, 838, 839, 1048), (759, 914, 913, 757), (914, 915, 912, 913), (756, 910, 917, 758), (910, 911, 916, 917), (933, 950, 914, 759), (950, 952, 915, 914), (757, 913, 909, 755), (913, 912, 908, 909), (754, 906, 910, 756), (906, 907, 911, 910), (755, 909, 905, 753), (909, 908, 904, 905), (752, 902, 906, 754), (902, 903, 907, 906), (753, 905, 901, 751), (905, 904, 900, 901), (750, 898, 902, 752), (898, 899, 903, 902), (751, 901, 897, 749), (901, 900, 896, 897), (748, 894, 898, 750), (894, 895, 899, 898), (749, 897, 893, 747), (897, 896, 892, 893), (745, 890, 894, 748), (890, 891, 895, 894), (747, 893, 889, 746), (893, 892, 888, 889), (744, 886, 890, 745), (886, 887, 891, 890), (919, 954, 886, 744), (954, 956, 887, 886), (889, 888, 957, 955), (955, 957, 956, 954), (746, 889, 955, 918), (918, 955, 954, 919), (917, 916, 953, 951), (951, 953, 952, 950), (758, 917, 951, 932), (932, 951, 950, 933), (916, 836, 948, 953), (953, 948, 949, 952), (888, 822, 934, 957), (957, 934, 935, 956), (835, 837, 949, 947), (947, 949, 948, 946), (833, 835, 947, 945), (945, 947, 946, 944), (831, 833, 945, 943), (943, 945, 944, 942), (829, 831, 943, 941), (941, 943, 942, 940), (827, 829, 941, 939), (939, 941, 940, 938), (825, 827, 939, 937), (937, 939, 938, 936), (823, 935, 936, 824), (935, 934, 937, 936), (757, 931, 933, 759), (931, 930, 932, 933), (755, 929, 931, 757), (929, 928, 930, 931), (753, 927, 929, 755), (927, 926, 928, 929), (751, 925, 927, 753), (925, 924, 926, 927), (749, 923, 925, 751), (923, 922, 924, 925), (747, 921, 923, 749), (921, 920, 922, 923), (744, 745, 920, 919), (919, 920, 921, 918), (1102, 812, 968, 1111), (1111, 968, 969, 1113), (1096, 820, 976, 1115), (1115, 976, 977, 1117), (819, 821, 977, 975), (975, 977, 976, 974), (817, 819, 975, 973), (973, 975, 974, 972), (815, 817, 973, 971), (971, 973, 972, 970), (813, 969, 970, 814), (969, 968, 971, 970), (741, 965, 967, 743), (965, 964, 966, 967), (739, 963, 965, 741), (963, 962, 964, 965), (737, 961, 963, 739), (961, 960, 962, 963), (734, 735, 960, 959), (959, 960, 961, 958), (1058, 862, 1028, 1083), (1083, 1028, 1029, 1085), (1035, 841, 1006, 1087), (1087, 1006, 1007, 1089), (861, 863, 1029, 1027), (1027, 1029, 1028, 1026), (859, 861, 1027, 1025), (1025, 1027, 1026, 1024), (857, 859, 1025, 1023), (1023, 1025, 1024, 1022), (855, 857, 1023, 1021), (1021, 1023, 1022, 1020), (853, 855, 1021, 1019), (1019, 1021, 1020, 1018), (851, 853, 1019, 1017), (1017, 1019, 1018, 1016), (849, 851, 1017, 1015), (1015, 1017, 1016, 1014), (847, 849, 1015, 1013), (1013, 1015, 1014, 1012), (845, 847, 1013, 1011), (1011, 1013, 1012, 1010), (843, 845, 1011, 1009), (1009, 1011, 1010, 1008), (840, 843, 1009, 1005), (1005, 1009, 1008, 1004), (839, 838, 1007, 1004), (1004, 1007, 1006, 1005), (783, 1001, 1003, 785), (1001, 1000, 1002, 1003), (781, 999, 1001, 783), (999, 998, 1000, 1001), (779, 997, 999, 781), (997, 996, 998, 999), (777, 995, 997, 779), (995, 994, 996, 997), (775, 993, 995, 777), (993, 992, 994, 995), (773, 991, 993, 775), (991, 990, 992, 993), (771, 989, 991, 773), (989, 988, 990, 991), (769, 987, 989, 771), (987, 986, 988, 989), (767, 985, 987, 769), (985, 984, 986, 987), (765, 983, 985, 767), (983, 982, 984, 985), (761, 979, 983, 765), (979, 978, 982, 983), (760, 978, 981, 762), (978, 979, 980, 981), (980, 1086, 1088, 981), (1086, 1087, 1089, 1088), (763, 1034, 1086, 980), (1034, 1035, 1087, 1086), (1002, 1082, 1084, 1003), (1082, 1083, 1085, 1084), (784, 1059, 1082, 1002), (1059, 1058, 1083, 1082), (762, 1042, 1049, 760), (1042, 1043, 1048, 1049), (776, 1080, 1041, 778), (1080, 1081, 1040, 1041), (777, 1030, 1079, 775), (1030, 1031, 1078, 1079), (774, 1076, 1080, 776), (1076, 1077, 1081, 1080), (775, 1079, 1075, 773), (1079, 1078, 1074, 1075), (772, 1072, 1076, 774), (1072, 1073, 1077, 1076), (773, 1075, 1071, 771), (1075, 1074, 1070, 1071), (770, 1068, 1072, 772), (1068, 1069, 1073, 1072), (771, 1071, 1067, 769), (1071, 1070, 1066, 1067), (768, 1064, 1068, 770), (1064, 1065, 1069, 1068), (769, 1067, 1063, 767), (1067, 1066, 1062, 1063), (766, 1060, 1064, 768), (1060, 1061, 1065, 1064), (785, 1056, 1055, 783), (1056, 1057, 1054, 1055), (767, 1063, 1053, 765), (1063, 1062, 1052, 1053), (782, 1050, 1059, 784), (1050, 1051, 1058, 1059), (764, 1046, 1060, 766), (1046, 1047, 1061, 1060), (1003, 1084, 1056, 785), (1084, 1085, 1057, 1056), (783, 1055, 1045, 781), (1055, 1054, 1044, 1045), (765, 1053, 1037, 761), (1053, 1052, 1036, 1037), (780, 1038, 1050, 782), (1038, 1039, 1051, 1050), (760, 1049, 1046, 764), (1049, 1048, 1047, 1046), (781, 1045, 1033, 779), (1045, 1044, 1032, 1033), (981, 1088, 1042, 762), (1088, 1089, 1043, 1042), (778, 1041, 1038, 780), (1041, 1040, 1039, 1038), (761, 1037, 1034, 763), (1037, 1036, 1035, 1034), (779, 1033, 1030, 777), (1033, 1032, 1031, 1030), (966, 1114, 1116, 967), (1114, 1115, 1117, 1116), (742, 1097, 1114, 966), (1097, 1096, 1115, 1114), (958, 1110, 1112, 959), (1110, 1111, 1113, 1112), (736, 1103, 1110, 958), (1103, 1102, 1111, 1110), (738, 1108, 1099, 740), (1108, 1109, 1098, 1099), (739, 1090, 1107, 737), (1090, 1091, 1106, 1107), (735, 1104, 1108, 738), (1104, 1105, 1109, 1108), (737, 1107, 1103, 736), (1107, 1106, 1102, 1103), (734, 1100, 1104, 735), (1100, 1101, 1105, 1104), (959, 1112, 1100, 734), (1112, 1113, 1101, 1100), (743, 1094, 1093, 741), (1094, 1095, 1092, 1093), (740, 1099, 1097, 742), (1099, 1098, 1096, 1097), (967, 1116, 1094, 743), (1116, 1117, 1095, 1094), (741, 1093, 1090, 739), (1093, 1092, 1091, 1090), (1131, 811, 1125, 1135), (1135, 1125, 1124, 1137), (1287, 1124, 1122, 1286), (1124, 1125, 1123, 1122), (1285, 1284, 1118, 1120), (1120, 1118, 1119, 1121), (1121, 1134, 1136, 1120), (1134, 1135, 1137, 1136), (733, 1130, 1134, 1121), (1130, 1131, 1135, 1134), (1123, 1459, 1495, 1122), (809, 1463, 1474, 1127), (810, 1460, 1459, 1123), (1285, 1288, 1129, 732), (1288, 1289, 1128, 1129), (731, 1133, 1130, 733), (1132, 1140, 1141, 1133), (732, 1129, 1126, 730), (1129, 1128, 1127, 1126), (1141, 1140, 1139, 1138), (1130, 1138, 1139, 1131), (1133, 1141, 1138, 1130), (1131, 1139, 1140, 1132), (1221, 869, 1161, 1229), (1229, 1161, 1160, 1231), (1237, 1183, 1168, 1233), (1233, 1168, 1169, 1235), (875, 877, 1169, 1167), (1167, 1169, 1168, 1166), (1254, 875, 1167, 1265), (1265, 1167, 1166, 1267), (871, 873, 1165, 1163), (1163, 1165, 1164, 1162), (864, 871, 1163, 1159), (1159, 1163, 1162, 1158), (865, 864, 1159, 1157), (1157, 1159, 1158, 1156), (1179, 1160, 1156, 1177), (1160, 1161, 1157, 1156), (796, 1153, 1155, 798), (1153, 1152, 1154, 1155), (1242, 1268, 1153, 796), (1268, 1270, 1152, 1153), (792, 1149, 1151, 794), (1149, 1148, 1150, 1151), (786, 1145, 1149, 792), (1145, 1144, 1148, 1149), (789, 1143, 1145, 786), (1143, 1142, 1144, 1145), (1172, 1170, 1142, 1146), (1146, 1142, 1143, 1147), (790, 787, 1170, 1172), (866, 1179, 1177, 867), (1186, 876, 1183, 1237), (1231, 1160, 1179, 1239), (1166, 1168, 1183, 1182), (1267, 1166, 1182, 1273), (1162, 1164, 1181, 1180), (1158, 1162, 1180, 1178), (1156, 1158, 1178, 1177), (1152, 1175, 1176, 1154), (1270, 1274, 1175, 1152), (1148, 1173, 1174, 1150), (1144, 1171, 1173, 1148), (1142, 1170, 1171, 1144), (1146, 1230, 1238, 1172), (1230, 1231, 1239, 1238), (799, 1187, 1236, 1176), (1187, 1186, 1237, 1236), (1154, 1232, 1234, 1155), (1232, 1233, 1235, 1234), (1176, 1236, 1232, 1154), (1236, 1237, 1233, 1232), (1147, 1228, 1230, 1146), (1228, 1229, 1231, 1230), (791, 1220, 1228, 1147), (1220, 1221, 1229, 1228), (1243, 1276, 1227, 794), (1276, 1278, 1226, 1227), (794, 1227, 1225, 792), (1227, 1226, 1224, 1225), (793, 1222, 1195, 795), (1222, 1223, 1194, 1195), (792, 1225, 1207, 786), (1225, 1224, 1206, 1207), (788, 1218, 1222, 793), (1218, 1219, 1223, 1222), (1172, 1238, 1213, 790), (1238, 1239, 1212, 1213), (789, 1204, 1220, 791), (1204, 1205, 1221, 1220), (787, 1210, 1218, 788), (1210, 1211, 1219, 1218), (807, 1214, 1209, 805), (1214, 1215, 1208, 1209), (804, 1202, 1217, 806), (1202, 1203, 1216, 1217), (1251, 1280, 1214, 807), (1280, 1282, 1215, 1214), (790, 1213, 1210, 787), (1213, 1212, 1211, 1210), (805, 1209, 1201, 803), (1209, 1208, 1200, 1201), (786, 1207, 1204, 789), (1207, 1206, 1205, 1204), (802, 1198, 1202, 804), (1198, 1199, 1203, 1202), (803, 1201, 1197, 801), (1201, 1200, 1196, 1197), (800, 1192, 1198, 802), (1192, 1193, 1199, 1198), (801, 1197, 1189, 797), (1197, 1196, 1188, 1189), (795, 1195, 1192, 800), (1195, 1194, 1193, 1192), (798, 1184, 1190, 796), (1184, 1185, 1191, 1190), (797, 1189, 1187, 799), (1189, 1188, 1186, 1187), (1155, 1234, 1184, 798), (1234, 1235, 1185, 1184), (1217, 1216, 1283, 1281), (1281, 1283, 1282, 1280), (806, 1217, 1281, 1250), (1250, 1281, 1280, 1251), (1190, 1191, 1279, 1277), (1277, 1279, 1278, 1276), (796, 1190, 1277, 1242), (1242, 1277, 1276, 1243), (1150, 1174, 1275, 1271), (1271, 1275, 1274, 1270), (1164, 1266, 1272, 1181), (1266, 1267, 1273, 1272), (1151, 1150, 1271, 1269), (1269, 1271, 1270, 1268), (794, 1151, 1269, 1243), (1243, 1269, 1268, 1242), (1165, 1264, 1266, 1164), (1264, 1265, 1267, 1266), (873, 1255, 1264, 1165), (1255, 1254, 1265, 1264), (1191, 875, 1254, 1279), (1279, 1254, 1255, 1278), (1216, 884, 1262, 1283), (1283, 1262, 1263, 1282), (883, 885, 1263, 1261), (1261, 1263, 1262, 1260), (881, 883, 1261, 1259), (1259, 1261, 1260, 1258), (879, 881, 1259, 1257), (1257, 1259, 1258, 1256), (874, 879, 1257, 1253), (1253, 1257, 1256, 1252), (1181, 1272, 1252, 872), (1272, 1273, 1253, 1252), (805, 1249, 1251, 807), (1249, 1248, 1250, 1251), (803, 1247, 1249, 805), (1247, 1246, 1248, 1249), (801, 1245, 1247, 803), (1245, 1244, 1246, 1247), (797, 1241, 1245, 801), (1241, 1240, 1244, 1245), (1174, 795, 1240, 1275), (1275, 1240, 1241, 1274), (1136, 1137, 1289, 1288), (1120, 1136, 1288, 1285), (1119, 1444, 1445, 731), (1127, 1474, 1506, 1126), (732, 730, 1284, 1285), (808, 1287, 1286, 809), (1122, 1495, 1494, 1286), (1137, 1124, 1287, 1289), (730, 1448, 1484, 1284), (1126, 1506, 1448, 730), (1133, 1475, 1507, 1132), (1286, 1494, 1463, 809), (1132, 1507, 1460, 810), (731, 1445, 1475, 1133), (1118, 1485, 1444, 1119), (1284, 1484, 1485, 1118), (1365, 1312, 1293, 1362), (1328, 1314, 1297, 1303), (1353, 1316, 1295, 1337), (1322, 1311, 1291, 1309), (1349, 1306, 1294, 1334), (1343, 1309, 1291, 1332), (1337, 1295, 1307, 1339), (1419, 1411, 1308, 1341), (1341, 1308, 1309, 1343), (1345, 1361, 1360, 1304), (1345, 1304, 1305, 1347), (1417, 1410, 1306, 1349), (1316, 1318, 1307, 1295), (1415, 1320, 1308, 1411), (1320, 1322, 1309, 1308), (1312, 1324, 1301, 1293), (1324, 1326, 1302, 1301), (1413, 1328, 1303, 1409), (1423, 1384, 1329, 1412), (1412, 1329, 1328, 1413), (1382, 1383, 1327, 1325), (1325, 1327, 1326, 1324), (1376, 1382, 1325, 1313), (1313, 1325, 1324, 1312), (1380, 1381, 1323, 1321), (1321, 1323, 1322, 1320), (1422, 1380, 1321, 1414), (1414, 1321, 1320, 1415), (1378, 1379, 1319, 1317), (1317, 1319, 1318, 1316), (1381, 1385, 1310, 1323), (1323, 1310, 1311, 1322), (1389, 1378, 1317, 1351), (1351, 1317, 1316, 1353), (1384, 1377, 1315, 1329), (1329, 1315, 1314, 1328), (1391, 1376, 1313, 1364), (1364, 1313, 1312, 1365), (1310, 1354, 1356, 1311), (1354, 1355, 1357, 1356), (1385, 1386, 1354, 1310), (1386, 1387, 1355, 1354), (1374, 1350, 1352, 1375), (1350, 1351, 1353, 1352), (1390, 1388, 1350, 1374), (1388, 1389, 1351, 1350), (1421, 1416, 1348, 1373), (1416, 1417, 1349, 1348), (1371, 1344, 1346, 1372), (1344, 1345, 1347, 1346), (1366, 1330, 1344, 1371), (1330, 1331, 1345, 1344), (1369, 1340, 1342, 1370), (1340, 1341, 1343, 1342), (1420, 1418, 1340, 1369), (1418, 1419, 1341, 1340), (1367, 1336, 1338, 1368), (1336, 1337, 1339, 1338), (1370, 1342, 1333, 1362), (1342, 1343, 1332, 1333), (1373, 1348, 1335, 1363), (1348, 1349, 1334, 1335), (1375, 1352, 1336, 1367), (1352, 1353, 1337, 1336), (1311, 1356, 1332, 1291), (1356, 1357, 1333, 1332), (1358, 1359, 1360, 1361), (1290, 1359, 1358, 1331), (1304, 1360, 1359, 1290), (1331, 1358, 1361, 1345), (1314, 1375, 1367, 1297), (1298, 1373, 1363, 1296), (1301, 1370, 1362, 1293), (1297, 1367, 1368, 1303), (1409, 1420, 1369, 1302), (1302, 1369, 1370, 1301), (1292, 1366, 1371, 1300), (1300, 1371, 1372, 1299), (1408, 1421, 1373, 1298), (1377, 1390, 1374, 1315), (1315, 1374, 1375, 1314), (1355, 1364, 1365, 1357), (1387, 1391, 1364, 1355), (1357, 1365, 1362, 1333), (1402, 1406, 1391, 1387), (1393, 1405, 1390, 1377), (1403, 1404, 1389, 1388), (1405, 1403, 1388, 1390), (1401, 1402, 1387, 1386), (1407, 1401, 1386, 1385), (1406, 1392, 1376, 1391), (1400, 1393, 1377, 1384), (1404, 1394, 1378, 1389), (1397, 1407, 1385, 1381), (1394, 1395, 1379, 1378), (1425, 1396, 1380, 1422), (1396, 1397, 1381, 1380), (1392, 1398, 1382, 1376), (1398, 1399, 1383, 1382), (1424, 1400, 1384, 1423), (1443, 1434, 1400, 1424), (1432, 1433, 1399, 1398), (1426, 1432, 1398, 1392), (1430, 1431, 1397, 1396), (1442, 1430, 1396, 1425), (1428, 1429, 1395, 1394), (1431, 1441, 1407, 1397), (1438, 1428, 1394, 1404), (1434, 1427, 1393, 1400), (1440, 1426, 1392, 1406), (1441, 1435, 1401, 1407), (1435, 1436, 1402, 1401), (1439, 1437, 1403, 1405), (1437, 1438, 1404, 1403), (1427, 1439, 1405, 1393), (1436, 1440, 1406, 1402), (1429, 1442, 1425, 1395), (1433, 1443, 1424, 1399), (1399, 1424, 1423, 1383), (1395, 1425, 1422, 1379), (1299, 1372, 1421, 1408), (1303, 1368, 1420, 1409), (1338, 1339, 1419, 1418), (1368, 1338, 1418, 1420), (1346, 1347, 1417, 1416), (1372, 1346, 1416, 1421), (1319, 1414, 1415, 1318), (1379, 1422, 1414, 1319), (1327, 1412, 1413, 1326), (1383, 1423, 1412, 1327), (1326, 1413, 1409, 1302), (1318, 1415, 1411, 1307), (1347, 1305, 1410, 1417), (1339, 1307, 1411, 1419), (1299, 1408, 1443, 1433), (1306, 1410, 1442, 1429), (1330, 1366, 1440, 1436), (1296, 1363, 1439, 1427), (1335, 1334, 1438, 1437), (1363, 1335, 1437, 1439), (1331, 1330, 1436, 1435), (1290, 1331, 1435, 1441), (1366, 1292, 1426, 1440), (1298, 1296, 1427, 1434), (1334, 1294, 1428, 1438), (1304, 1290, 1441, 1431), (1294, 1306, 1429, 1428), (1410, 1305, 1430, 1442), (1305, 1304, 1431, 1430), (1292, 1300, 1432, 1426), (1300, 1299, 1433, 1432), (1408, 1298, 1434, 1443), (1484, 1448, 1449, 1486), (1486, 1449, 1452, 1488), (1488, 1452, 1455, 1490), (1490, 1455, 1458, 1492), (1494, 1496, 1464, 1463), (1496, 1498, 1467, 1464), (1498, 1500, 1470, 1467), (1500, 1502, 1473, 1470), (1474, 1463, 1464, 1476), (1509, 1462, 1460, 1507), (1476, 1464, 1467, 1478), (1511, 1466, 1462, 1509), (1478, 1467, 1470, 1480), (1513, 1469, 1466, 1511), (1505, 1471, 1472, 1482), (1480, 1470, 1473, 1515), (1482, 1472, 1469, 1513), (1519, 1502, 1503, 1504), (1504, 1503, 1471, 1505), (1469, 1472, 1471, 1468), (1468, 1471, 1503, 1501), (1466, 1469, 1468, 1465), (1465, 1468, 1501, 1499), (1462, 1466, 1465, 1461), (1461, 1465, 1499, 1497), (1460, 1462, 1461, 1459), (1459, 1461, 1497, 1495), (1454, 1453, 1456, 1457), (1453, 1491, 1493, 1456), (1451, 1450, 1453, 1454), (1450, 1489, 1491, 1453), (1447, 1446, 1450, 1451), (1446, 1487, 1489, 1450), (1445, 1444, 1446, 1447), (1444, 1485, 1487, 1446), (1493, 1516, 1517, 1456), (1516, 1504, 1505, 1517), (1492, 1518, 1516, 1493), (1518, 1519, 1504, 1516), (1457, 1514, 1481, 1454), (1514, 1482, 1513, 1481), (1455, 1512, 1483, 1458), (1512, 1480, 1515, 1483), (1456, 1517, 1514, 1457), (1517, 1505, 1482, 1514), (1454, 1481, 1479, 1451), (1481, 1513, 1511, 1479), (1452, 1510, 1512, 1455), (1510, 1478, 1480, 1512), (1451, 1479, 1477, 1447), (1479, 1511, 1509, 1477), (1449, 1508, 1510, 1452), (1508, 1476, 1478, 1510), (1447, 1477, 1475, 1445), (1477, 1509, 1507, 1475), (1448, 1506, 1508, 1449), (1506, 1474, 1476, 1508), (1483, 1515, 1519, 1518), (1458, 1483, 1518, 1492), (1515, 1473, 1502, 1519), (1501, 1503, 1502, 1500), (1499, 1501, 1500, 1498), (1497, 1499, 1498, 1496), (1495, 1497, 1496, 1494), (1491, 1490, 1492, 1493), (1489, 1488, 1490, 1491), (1487, 1486, 1488, 1489), (1485, 1484, 1486, 1487)])
me_torso.polygons.foreach_set('material_index', [1, 4, 4, 4, 4, 3, 3, 3, 3, 3, 3, 3, 4, 4, 4, 4, 4, 4, 4, 2, 2, 2, 2, 2, 0, 0, 0, 0, 0, 0, 0, 0, 0, 0, 1, 4, 4, 4, 4, 3, 3, 3, 3, 3, 3, 3, 4, 4, 4, 4, 4, 4, 4, 2, 2, 2, 2, 2, 0, 0, 0, 0, 0, 0, 0, 0, 0, 0, 4, 0, 2, 4, 1, 0, 4, 4, 0, 2, 4, 4, 1, 2, 3, 0, 4, 3, 0, 2, 4, 2, 3, 0, 2, 4, 0, 2, 4, 3, 2, 3, 0, 0, 4, 0, 0, 4, 3, 0, 3, 0, 4, 0, 0, 4, 3, 0, 3, 4, 4, 3, 4, 0, 3, 0, 4, 4, 4, 3, 0, 3, 4, 0, 2, 3, 4, 2, 3, 3, 4, 0, 2, 4, 3, 3, 3, 3, 3, 3, 3, 3, 3, 3, 3, 3, 3, 3, 3, 3, 3, 3, 3, 3, 3, 3, 3, 3, 3, 3, 3, 3, 3, 3, 3, 3, 3, 3, 3, 3, 3, 3, 3, 3, 3, 3, 3, 3, 3, 3, 3, 3, 3, 3, 3, 3, 3, 3, 3, 3, 3, 3, 3, 3, 3, 3, 3, 3, 3, 3, 3, 3, 3, 3, 3, 3, 4, 4, 4, 4, 4, 4, 4, 4, 4, 4, 4, 4, 4, 4, 4, 4, 4, 4, 2, 2, 4, 4, 2, 2, 2, 2, 2, 2, 2, 2, 2, 2, 4, 4, 4, 4, 4, 4, 4, 4, 4, 4, 4, 4, 4, 4, 2, 2, 2, 2, 2, 2, 2, 2, 2, 2, 4, 4, 4, 4, 4, 4, 4, 4, 4, 4, 4, 4, 4, 4, 4, 4, 4, 4, 2, 2, 2, 2, 4, 4, 2, 2, 2, 2, 2, 2, 4, 4, 4, 4, 4, 4, 4, 4, 4, 4, 4, 4, 4, 4, 4, 4, 2, 2, 4, 4, 2, 2, 4, 4, 2, 2, 2, 2, 4, 4, 2, 2, 4, 4, 2, 2, 4, 4, 2, 2, 4, 4, 2, 2, 4, 4, 4, 4, 4, 4, 4, 4, 4, 4, 4, 4, 4, 4, 4, 4, 4, 4, 4, 4, 4, 4, 1, 1, 1, 1, 3, 3, 3, 1, 0, 1, 1, 0, 0, 0, 0, 0, 0, 0, 0, 0, 0, 0, 0, 0, 0, 0, 0, 0, 0, 0, 0, 0, 0, 0, 0, 0, 0, 0, 0, 0, 0, 0, 0, 0, 0, 0, 0, 0, 0, 0, 0, 0, 0, 0, 0, 0, 0, 0, 0, 0, 0, 0, 0, 0, 0, 0, 0, 0, 0, 0, 0, 3, 1, 0, 0, 0, 0, 0, 0, 3, 1, 0, 0, 0, 0, 0, 0, 0, 0, 0, 0, 0, 0, 0, 0, 0, 0, 0, 0, 0, 0, 0, 0, 0, 0, 0, 0, 0, 0, 0, 0, 0, 0, 0, 0, 0, 0, 0, 0, 0, 0, 0, 0, 0, 0, 0, 0, 0, 0, 0, 0, 0, 0, 0, 0, 0, 0, 0, 0, 0, 0, 0, 0, 0, 0, 3, 1, 1, 1, 3, 3, 3, 3, 3, 3, 3, 3, 3, 0, 0, 0, 0, 0, 0, 0, 0, 0, 0, 0, 0, 0, 0, 0, 0, 0, 0, 0, 0, 0, 0, 0, 0, 0, 0, 0, 0, 0, 0, 0, 0, 0, 0, 0, 0, 0, 0, 0, 0, 0, 0, 0, 0, 0, 0, 0, 0, 0, 0, 0, 0, 0, 0, 0, 0, 0, 0, 0, 0, 0, 0, 0, 0, 0, 0, 0, 0, 0, 0, 0, 0, 0, 0, 0, 0, 0, 0, 0, 0, 0, 0, 0, 0, 0, 0, 0, 0, 0, 0, 0, 0, 0, 0, 0, 0, 0, 0, 0, 0, 0, 0, 0, 0, 0, 0, 0, 0, 0, 0, 0, 0, 0, 0, 0, 0, 0, 0, 0, 0, 0, 0, 0, 0, 0, 0, 0, 0, 0, 0, 0, 0, 0, 0, 0, 0, 0, 0, 0, 0, 0, 0, 0, 0, 0, 0, 0, 0, 0, 0, 0, 0, 3, 3, 3, 3, 3, 3, 3, 3, 3, 3, 3, 3, 3, 3, 3, 3, 3, 1, 3, 3, 3, 3, 3, 3, 3, 3, 3, 3, 3, 3, 3, 3, 3, 3, 3, 1, 1, 1, 1, 3, 3, 3, 3, 3, 1, 3, 3, 3, 3, 3, 3, 3, 1, 3, 3, 3, 1, 1, 1, 3, 3, 3, 3, 3, 3, 3, 3, 3, 1, 4, 4, 4, 4, 3, 3, 3, 3, 3, 3, 3, 4, 4, 4, 4, 4, 4, 4, 2, 2, 2, 2, 2, 0, 0, 0, 0, 0, 0, 0, 0, 0, 0, 1, 4, 4, 4, 4, 3, 3, 3, 3, 3, 3, 3, 4, 4, 4, 4, 4, 4, 4, 2, 2, 2, 2, 2, 0, 0, 0, 0, 0, 0, 0, 0, 0, 0, 4, 0, 2, 4, 1, 0, 4, 4, 0, 2, 4, 4, 1, 2, 3, 1, 0, 4, 3, 0, 2, 4, 2, 3, 0, 2, 4, 0, 2, 4, 3, 2, 3, 0, 0, 4, 0, 0, 4, 3, 0, 3, 0, 4, 0, 0, 4, 3, 0, 3, 1, 4, 4, 4, 3, 4, 0, 3, 0, 4, 4, 4, 3, 0, 3, 4, 0, 2, 3, 4, 2, 3, 3, 4, 0, 2, 4, 3, 3, 3, 3, 3, 3, 3, 3, 3, 3, 3, 3, 3, 3, 3, 3, 3, 3, 3, 3, 3, 3, 3, 3, 3, 3, 3, 3, 3, 3, 3, 3, 3, 3, 3, 3, 3, 3, 3, 3, 3, 3, 3, 3, 3, 3, 3, 3, 3, 3, 3, 3, 3, 3, 3, 3, 3, 3, 3, 3, 3, 3, 3, 3, 3, 3, 3, 3, 3, 3, 3, 3, 4, 4, 4, 4, 4, 4, 4, 4, 4, 4, 4, 4, 4, 4, 4, 4, 4, 4, 4, 4, 2, 2, 4, 4, 2, 2, 2, 2, 2, 2, 2, 2, 2, 2, 4, 4, 4, 4, 4, 4, 4, 4, 4, 4, 4, 4, 4, 4, 2, 2, 2, 2, 2, 2, 2, 2, 2, 2, 4, 4, 4, 4, 4, 4, 4, 4, 4, 4, 4, 4, 4, 4, 4, 4, 4, 4, 2, 2, 2, 2, 4, 4, 2, 2, 2, 2, 2, 2, 4, 4, 4, 4, 4, 4, 4, 4, 4, 4, 4, 4, 4, 4, 4, 4, 2, 2, 4, 4, 2, 2, 4, 4, 2, 2, 2, 2, 4, 4, 2, 2, 4, 4, 2, 2, 4, 4, 2, 2, 4, 4, 2, 2, 4, 4, 4, 4, 4, 4, 4, 4, 4, 4, 4, 4, 4, 4, 4, 4, 4, 4, 4, 4, 4, 4, 4, 4, 4, 4, 4, 4, 1, 1, 1, 1, 1, 1, 1, 1, 1, 1, 3, 3, 3, 1, 1, 1, 0, 1, 1, 0, 1, 0, 0, 0, 0, 0, 0, 0, 0, 0, 0, 0, 0, 0, 0, 0, 0, 0, 0, 0, 0, 0, 0, 0, 0, 0, 0, 0, 0, 0, 0, 0, 0, 0, 0, 0, 0, 0, 0, 0, 0, 0, 0, 0, 0, 0, 0, 0, 0, 0, 0, 0, 0, 0, 0, 0, 0, 0, 0, 0, 0, 0, 0, 0, 0, 0, 0, 1, 1, 0, 0, 3, 1, 0, 0, 0, 0, 0, 0, 3, 1, 0, 0, 0, 0, 0, 0, 0, 0, 0, 0, 0, 0, 0, 0, 0, 0, 0, 0, 0, 0, 0, 0, 0, 0, 0, 0, 0, 0, 0, 0, 0, 0, 0, 0, 0, 0, 0, 0, 0, 0, 0, 0, 0, 0, 0, 0, 0, 0, 0, 0, 0, 0, 0, 0, 0, 0, 0, 0, 0, 0, 0, 0, 0, 0, 1, 1, 3, 1, 1, 1, 3, 1, 3, 3, 3, 3, 3, 3, 3, 3, 0, 0, 0, 0, 0, 0, 0, 0, 0, 0, 0, 0, 0, 0, 0, 0, 0, 0, 0, 0, 0, 0, 0, 0, 0, 0, 0, 0, 0, 0, 0, 0, 0, 0, 0, 0, 0, 0, 0, 0, 0, 0, 0, 0, 0, 0, 0, 0, 0, 0, 0, 0, 0, 0, 0, 0, 0, 0, 0, 0, 0, 0, 0, 0, 0, 0, 0, 0, 0, 0, 0, 0, 0, 0, 0, 0, 0, 0, 0, 0, 0, 0, 0, 0, 0, 0, 0, 0, 0, 0, 0, 0, 0, 0, 0, 0, 0, 0, 0, 0, 0, 0, 0, 0, 0, 0, 0, 0, 0, 0, 0, 0, 0, 0, 0, 0, 0, 0, 0, 0, 0, 0, 0, 0, 0, 0, 0, 0, 0, 0, 0, 0, 0, 0, 0, 0, 0, 0, 0, 0, 0, 0, 0, 0, 0, 0, 0, 0, 0, 0, 0, 0, 3, 3, 3, 3, 3, 3, 3, 3, 3, 3, 3, 3, 3, 3, 3, 3, 3, 1, 3, 3, 3, 3, 3, 3, 3, 3, 3, 3, 3, 3, 3, 3, 3, 3, 3, 1, 1, 1, 1, 3, 3, 3, 3, 3, 1, 3, 3, 3, 3, 3, 3, 3, 1, 3, 3, 3, 1, 1, 1, 3, 3, 3, 3, 3, 3, 3, 3, 3])
me_torso.materials.append(mat_skin)
me_torso.materials.append(mat_body)
me_torso.materials.append(mat_shoes)
me_torso.materials.append(mat_brown)
me_torso.materials.append(mat_black)
me_torso.use_remesh_preserve_volume = False
me_torso.use_remesh_preserve_attributes = False
me_torso.use_mirror_vertex_groups = False
me_torso.update()
arm_hip = bpy.data.armatures.new('Hip')  # bones are not reproduced

# ---- objects
ob_plane = bpy.data.objects.new('Plane', me_torso)
ob_empty = bpy.data.objects.new('Empty', None)
ob_armature = bpy.data.objects.new('Armature', arm_hip)

# ---- transforms, parenting, visibility, modifiers, constraints
ob_plane.parent = ob_armature
ob_plane.matrix_parent_inverse = Matrix(((1.0, 0.0, 0.0, -0.4537), (0.0, 1.0, 0.0, -14.19), (0.0, 0.0, 1.137, -294.2), (0.0, 0.0, 0.0, 1.0)))
ob_plane.location = (0.0455, -4.217e-05, 267.7)
ob_plane.rotation_euler = (1.571, 4.494e-08, 3.725e-09)
ob_plane.scale = (0.4761, 0.7176, 0.4761)
ob_plane.lineart.crease_threshold = 0.0
_vg = ob_plane.vertex_groups.new(name='Bone')
_vg = ob_plane.vertex_groups.new(name='Bone.001')
_vg = ob_plane.vertex_groups.new(name='Bone.004')
_vg = ob_plane.vertex_groups.new(name='Bone.002')
_vg = ob_plane.vertex_groups.new(name='Bone.003')
_vg = ob_plane.vertex_groups.new(name='Hip')
_vg = ob_plane.vertex_groups.new(name='Torso')
_vg = ob_plane.vertex_groups.new(name='Head')
_vg = ob_plane.vertex_groups.new(name='UpperArm.L')
_vg = ob_plane.vertex_groups.new(name='LowerArm.L')
_vg = ob_plane.vertex_groups.new(name='Hand.L')
_vg = ob_plane.vertex_groups.new(name='UpperArm.R')
_vg = ob_plane.vertex_groups.new(name='LowerArm.R')
_vg = ob_plane.vertex_groups.new(name='Hand.R')
_vg = ob_plane.vertex_groups.new(name='UpperLeg.L')
_vg = ob_plane.vertex_groups.new(name='LowerLeg.L')
_vg = ob_plane.vertex_groups.new(name='Foot.L')
_vg = ob_plane.vertex_groups.new(name='UpperLeg.R')
_vg = ob_plane.vertex_groups.new(name='LowerLeg.R')
_vg = ob_plane.vertex_groups.new(name='Foot.R')
_vg = ob_plane.vertex_groups.new(name='Foot.L.001')
_vg = ob_plane.vertex_groups.new(name='Foot.R.001')
ob_empty.location = (-708.7, 38.31, -79.91)
ob_empty.rotation_euler = (1.571, -0.0, 0.0)
ob_empty.scale = (6.887, 6.887, 6.887)
ob_empty.empty_display_type = 'IMAGE'
ob_empty.empty_display_size = 100.0
ob_empty.empty_image_offset = (0.0, 0.0)
ob_empty.hide_viewport = True
ob_empty.lineart.crease_threshold = 0.0
ob_armature.location = (0.4537, 14.19, 75.89)
ob_armature.scale = (0.2934, 0.2934, 0.2579)
ob_armature.show_in_front = True
ob_armature.lineart.crease_threshold = 0.0

# ---- collection membership
col_collection_1.objects.link(ob_plane)
col_collection_1.objects.link(ob_empty)
col_collection_10.objects.link(ob_armature)

# ---- scene / render settings (as saved in the file)
scene.frame_start = 1; scene.frame_end = 25; scene.frame_set(1)
scene.render.engine = 'BLENDER_EEVEE_NEXT'
scene.render.resolution_percentage = 50
scene.render.dither_intensity = 0.0
scene.cycles.use_denoising = False
scene.cycles.samples = 128
scene.cycles.sampling_pattern = 'TABULATED_SOBOL'
scene.cycles.light_sampling_threshold = 0.0
scene.cycles.use_adaptive_sampling = False
scene.cycles.use_light_tree = False
scene.cycles.blur_glossy = 0.0
scene.cycles.sample_clamp_indirect = 0.0
scene.view_settings.view_transform = 'Standard'
scene.unit_settings.scale_length = 0.01
bpy.context.view_layer.update()

# ---- added for rendering (the .blend has no active camera and no usable light): camera, sun
cam_auto = bpy.data.cameras.new('AutoCamera')
cam_auto.lens = 50.0
cam_auto.sensor_width = 36.0
cam_auto.clip_end = 3584.32
ob_auto_camera = bpy.data.objects.new('AutoCamera', cam_auto)
scene.collection.objects.link(ob_auto_camera)
ob_auto_camera.location = (204.78, -287.753, 260.963)
ob_auto_camera.rotation_euler = (1.09748, -7.21219e-08, 0.694738)
scene.camera = ob_auto_camera
light_auto_sun = bpy.data.lights.new('AutoSun', 'SUN')
light_auto_sun.energy = 3.0
light_auto_sun.angle = 0.0523599
ob_auto_sun = bpy.data.objects.new('AutoSun', light_auto_sun)
scene.collection.objects.link(ob_auto_sun)
ob_auto_sun.rotation_euler = (0.872665, 0.174533, 0.523599)
bpy.context.view_layer.update()
